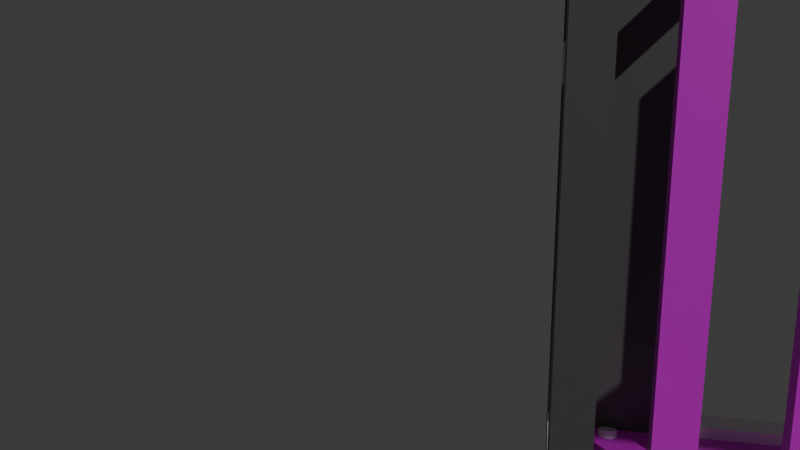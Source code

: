 # Source: untitled.blend  (saved by Blender 4.0.36; exported with 4.5.12 LTS)
import bpy
from mathutils import Matrix  # noqa: F401  (used for matrix-valued properties, if any)

bpy.ops.wm.read_factory_settings(use_empty=True)
scene = bpy.context.scene
scene.name = 'Scene'

# ---- collections
col_collection = bpy.data.collections.new('Collection'); scene.collection.children.link(col_collection)
col_home = bpy.data.collections.new('Home'); col_collection.children.link(col_home)
col_entrada = bpy.data.collections.new('Entrada'); col_home.children.link(col_entrada)
col_porta = bpy.data.collections.new('Porta'); col_entrada.children.link(col_porta)
col_vidro = bpy.data.collections.new('Vidro'); col_entrada.children.link(col_vidro)
col_colunas_001 = bpy.data.collections.new('Colunas.001'); col_entrada.children.link(col_colunas_001)
col_jardim = bpy.data.collections.new('Jardim'); col_colunas_001.children.link(col_jardim)
col_telhado = bpy.data.collections.new('Telhado'); col_entrada.children.link(col_telhado)
col_teto = bpy.data.collections.new('Teto'); col_telhado.children.link(col_teto)
col_colunas = bpy.data.collections.new('Colunas'); col_telhado.children.link(col_colunas)
col_lamp1 = bpy.data.collections.new('Lamp1'); scene.collection.children.link(col_lamp1)
col_lamp1_001 = bpy.data.collections.new('Lamp1.001'); scene.collection.children.link(col_lamp1_001)
col_relva = bpy.data.collections.new('Relva'); scene.collection.children.link(col_relva)

# ---- images (referenced by path relative to the original .blend; pixels are not part of the script)
import os
ASSET_DIR = os.environ.get("B2B_ASSET_DIR", "")  # directory of the original .blend (textures are referenced by path, not embedded)
HERE = os.path.dirname(os.path.abspath(__file__))  # packed textures are extracted next to this script under _unpacked/

def load_image(name, relpath, width, height, colorspace="sRGB"):
    """Load a texture the original file referenced (path relative to the .blend, or extracted next to this script)."""
    p = next((c for c in (os.path.join(HERE, relpath), os.path.join(ASSET_DIR, relpath)) if relpath and os.path.exists(c)), "")
    if p:
        img = bpy.data.images.load(p, check_existing=True)
        img.name = name
    else:  # same state as the original file: an image datablock whose file is absent (Cycles renders it pink)
        img = bpy.data.images.new(name, width, height)
        img.source = "FILE"
        img.filepath = "//" + (relpath or name)
    img.colorspace_settings.name = colorspace
    return img
img_wood2_jpeg = load_image('wood2.jpeg', 'Blender/wood2.jpeg', 1024, 1024, 'sRGB')
img_wood2_jpeg_002 = load_image('wood2.jpeg.002', 'Blender/wood2.jpeg', 1024, 1024, 'sRGB')
img_wood2_jpeg_008 = load_image('wood2.jpeg.008', 'Blender/wood2.jpeg', 1024, 1024, 'sRGB')
img_wood2_jpeg_009 = load_image('wood2.jpeg.009', 'Blender/wood2.jpeg', 1024, 1024, 'sRGB')
img_wood2_jpeg_010 = load_image('wood2.jpeg.010', 'Blender/wood2.jpeg', 1024, 1024, 'sRGB')
img_wood2_jpeg_011 = load_image('wood2.jpeg.011', 'Blender/wood2.jpeg', 1024, 1024, 'sRGB')
img_wood2_jpeg_012 = load_image('wood2.jpeg.012', 'Blender/wood2.jpeg', 1024, 1024, 'sRGB')
img_wood2_jpeg_013 = load_image('wood2.jpeg.013', 'Blender/wood2.jpeg', 1024, 1024, 'sRGB')
img_grasst_jpg = load_image('grasst.jpg', 'Blender/grasst.jpg', 1024, 1024, 'sRGB')

# ---- materials (node trees are filled in below, after node groups)
mat_material_038 = bpy.data.materials.new('Material.038')
mat_material_038.alpha_threshold = 0.0
mat_material_038.use_transparent_shadow = False
mat_material_038.roughness = 0.5
mat_material_038.line_color = (0.0, 0.0, 0.0, 1.0)
mat_material_041 = bpy.data.materials.new('Material.041')
mat_material_041.alpha_threshold = 0.0
mat_material_041.use_transparent_shadow = False
mat_material_041.roughness = 0.5
mat_material_041.line_color = (0.0, 0.0, 0.0, 1.0)
mat_material_042 = bpy.data.materials.new('Material.042')
mat_material_042.alpha_threshold = 0.0
mat_material_042.use_transparent_shadow = False
mat_material_042.roughness = 0.5
mat_material_042.line_color = (0.0, 0.0, 0.0, 1.0)
mat_material_044 = bpy.data.materials.new('Material.044')
mat_material_044.alpha_threshold = 0.0
mat_material_044.use_transparent_shadow = False
mat_material_044.roughness = 0.5
mat_material_044.line_color = (0.0, 0.0, 0.0, 1.0)
mat_material_045 = bpy.data.materials.new('Material.045')
mat_material_045.alpha_threshold = 0.0
mat_material_045.use_transparent_shadow = False
mat_material_045.roughness = 0.5
mat_material_045.line_color = (0.0, 0.0, 0.0, 1.0)
mat_material_001 = bpy.data.materials.new('Material.001')
mat_material_001.alpha_threshold = 0.0
mat_material_001.use_transparent_shadow = False
mat_material_001.roughness = 0.5
mat_material_001.line_color = (0.0, 0.0, 0.0, 1.0)
mat_material_011 = bpy.data.materials.new('Material.011')
mat_material_011.alpha_threshold = 0.0
mat_material_011.use_transparent_shadow = False
mat_material_011.roughness = 0.5
mat_material_011.line_color = (0.0, 0.0, 0.0, 1.0)
mat_material = bpy.data.materials.new('Material')
mat_material.alpha_threshold = 0.0
mat_material.use_transparent_shadow = False
mat_material.roughness = 0.5
mat_material.line_color = (0.0, 0.0, 0.0, 1.0)
mat_material_006 = bpy.data.materials.new('Material.006')
mat_material_006.alpha_threshold = 0.0
mat_material_006.use_transparent_shadow = False
mat_material_006.roughness = 0.5
mat_material_006.line_color = (0.0, 0.0, 0.0, 1.0)
mat_material_007 = bpy.data.materials.new('Material.007')
mat_material_007.alpha_threshold = 0.0
mat_material_007.use_transparent_shadow = False
mat_material_007.roughness = 0.5
mat_material_007.line_color = (0.0, 0.0, 0.0, 1.0)
mat_material_009 = bpy.data.materials.new('Material.009')
mat_material_009.alpha_threshold = 0.0
mat_material_009.use_transparent_shadow = False
mat_material_009.preview_render_type = 'FLAT'
mat_material_009.roughness = 0.5
mat_material_009.line_color = (0.0, 0.0, 0.0, 1.0)
mat_material_026 = bpy.data.materials.new('Material.026')
mat_material_026.alpha_threshold = 0.0
mat_material_026.use_transparent_shadow = False
mat_material_026.preview_render_type = 'FLAT'
mat_material_026.roughness = 0.5
mat_material_026.line_color = (0.0, 0.0, 0.0, 1.0)
mat_material_032 = bpy.data.materials.new('Material.032')
mat_material_032.alpha_threshold = 0.0
mat_material_032.use_transparent_shadow = False
mat_material_032.preview_render_type = 'FLAT'
mat_material_032.roughness = 0.5
mat_material_032.line_color = (0.0, 0.0, 0.0, 1.0)
mat_material_033 = bpy.data.materials.new('Material.033')
mat_material_033.alpha_threshold = 0.0
mat_material_033.use_transparent_shadow = False
mat_material_033.preview_render_type = 'FLAT'
mat_material_033.roughness = 0.5
mat_material_033.line_color = (0.0, 0.0, 0.0, 1.0)
mat_material_034 = bpy.data.materials.new('Material.034')
mat_material_034.alpha_threshold = 0.0
mat_material_034.use_transparent_shadow = False
mat_material_034.preview_render_type = 'FLAT'
mat_material_034.roughness = 0.5
mat_material_034.line_color = (0.0, 0.0, 0.0, 1.0)
mat_material_035 = bpy.data.materials.new('Material.035')
mat_material_035.alpha_threshold = 0.0
mat_material_035.use_transparent_shadow = False
mat_material_035.preview_render_type = 'FLAT'
mat_material_035.roughness = 0.5
mat_material_035.line_color = (0.0, 0.0, 0.0, 1.0)
mat_material_036 = bpy.data.materials.new('Material.036')
mat_material_036.alpha_threshold = 0.0
mat_material_036.use_transparent_shadow = False
mat_material_036.preview_render_type = 'FLAT'
mat_material_036.roughness = 0.5
mat_material_036.line_color = (0.0, 0.0, 0.0, 1.0)
mat_material_037 = bpy.data.materials.new('Material.037')
mat_material_037.alpha_threshold = 0.0
mat_material_037.use_transparent_shadow = False
mat_material_037.preview_render_type = 'FLAT'
mat_material_037.roughness = 0.5
mat_material_037.line_color = (0.0, 0.0, 0.0, 1.0)
mat_material_015 = bpy.data.materials.new('Material.015')
mat_material_015.use_transparent_shadow = False

# ---- material node trees
mat_material_038.use_nodes = True; mat_material_038.node_tree.nodes.clear()
_N = mat_material_038.node_tree.nodes; _L = mat_material_038.node_tree.links
n0 = _N.new('ShaderNodeOutputMaterial'); n0.name = 'Material Output'; n0.location = (300, 300)
n1 = _N.new('ShaderNodeBsdfPrincipled'); n1.name = 'Principled BSDF'; n1.location = (10, 300)
n1.inputs[0].default_value = (1.0, 1.0, 1.0, 1.0)
n1.inputs[3].default_value = 1.45
_L.new(n1.outputs[0], n0.inputs[0])
n0.is_active_output = True
mat_material_041.use_nodes = True; mat_material_041.node_tree.nodes.clear()
_N = mat_material_041.node_tree.nodes; _L = mat_material_041.node_tree.links
n0 = _N.new('ShaderNodeOutputMaterial'); n0.name = 'Material Output'; n0.location = (300, 300)
n1 = _N.new('ShaderNodeBsdfPrincipled'); n1.name = 'Principled BSDF'; n1.location = (10, 300)
n1.inputs[0].default_value = (1.0, 1.0, 1.0, 1.0)
n1.inputs[3].default_value = 1.45
_L.new(n1.outputs[0], n0.inputs[0])
n0.is_active_output = True
mat_material_042.use_nodes = True; mat_material_042.node_tree.nodes.clear()
_N = mat_material_042.node_tree.nodes; _L = mat_material_042.node_tree.links
n0 = _N.new('ShaderNodeOutputMaterial'); n0.name = 'Material Output'; n0.location = (300, 300)
n1 = _N.new('ShaderNodeBsdfPrincipled'); n1.name = 'Principled BSDF'; n1.location = (10, 300)
n1.inputs[0].default_value = (1.0, 1.0, 1.0, 1.0)
n1.inputs[3].default_value = 1.45
_L.new(n1.outputs[0], n0.inputs[0])
n0.is_active_output = True
mat_material_044.use_nodes = True; mat_material_044.node_tree.nodes.clear()
_N = mat_material_044.node_tree.nodes; _L = mat_material_044.node_tree.links
n0 = _N.new('ShaderNodeOutputMaterial'); n0.name = 'Material Output'; n0.location = (300, 300)
n1 = _N.new('ShaderNodeBsdfPrincipled'); n1.name = 'Principled BSDF'; n1.location = (10, 300)
n1.inputs[0].default_value = (1.0, 1.0, 1.0, 1.0)
n1.inputs[3].default_value = 1.45
_L.new(n1.outputs[0], n0.inputs[0])
n0.is_active_output = True
mat_material_045.use_nodes = True; mat_material_045.node_tree.nodes.clear()
_N = mat_material_045.node_tree.nodes; _L = mat_material_045.node_tree.links
n0 = _N.new('ShaderNodeOutputMaterial'); n0.name = 'Material Output'; n0.location = (300, 300)
n1 = _N.new('ShaderNodeBsdfPrincipled'); n1.name = 'Principled BSDF'; n1.location = (10, 300)
n1.inputs[0].default_value = (0.1145, 0.1144, 0.1144, 1.0)
n1.inputs[3].default_value = 1.45
_L.new(n1.outputs[0], n0.inputs[0])
n0.is_active_output = True
mat_material_001.use_nodes = True; mat_material_001.node_tree.nodes.clear()
_N = mat_material_001.node_tree.nodes; _L = mat_material_001.node_tree.links
n0 = _N.new('ShaderNodeOutputMaterial'); n0.name = 'Material Output'; n0.location = (300, 300)
n1 = _N.new('ShaderNodeBsdfPrincipled'); n1.name = 'Principled BSDF'; n1.location = (10, 300)
n1.inputs[0].default_value = (0.1145, 0.1144, 0.1144, 1.0)
n1.inputs[3].default_value = 1.45
_L.new(n1.outputs[0], n0.inputs[0])
n0.is_active_output = True
mat_material_011.use_nodes = True; mat_material_011.node_tree.nodes.clear()
_N = mat_material_011.node_tree.nodes; _L = mat_material_011.node_tree.links
n0 = _N.new('ShaderNodeOutputMaterial'); n0.name = 'Material Output'; n0.location = (300, 300)
n1 = _N.new('ShaderNodeBsdfPrincipled'); n1.name = 'Principled BSDF'; n1.location = (10, 300)
n1.inputs[0].default_value = (0.1145, 0.1144, 0.1144, 1.0)
n1.inputs[3].default_value = 1.45
_L.new(n1.outputs[0], n0.inputs[0])
n0.is_active_output = True
mat_material.use_nodes = True; mat_material.node_tree.nodes.clear()
_N = mat_material.node_tree.nodes; _L = mat_material.node_tree.links
n0 = _N.new('ShaderNodeOutputMaterial'); n0.name = 'Material Output'; n0.location = (300, 300)
n1 = _N.new('ShaderNodeBsdfPrincipled'); n1.name = 'Principled BSDF'; n1.location = (10, 300)
n1.inputs[0].default_value = (1.0, 1.0, 1.0, 1.0)
n1.inputs[3].default_value = 1.45
_L.new(n1.outputs[0], n0.inputs[0])
n0.is_active_output = True
mat_material_006.use_nodes = True; mat_material_006.node_tree.nodes.clear()
_N = mat_material_006.node_tree.nodes; _L = mat_material_006.node_tree.links
n0 = _N.new('ShaderNodeOutputMaterial'); n0.name = 'Material Output'; n0.location = (300, 300)
n1 = _N.new('ShaderNodeBsdfPrincipled'); n1.name = 'Principled BSDF'; n1.location = (10, 300)
n1.inputs[3].default_value = 1.45
_L.new(n1.outputs[0], n0.inputs[0])
n0.is_active_output = True
mat_material_007.use_nodes = True; mat_material_007.node_tree.nodes.clear()
_N = mat_material_007.node_tree.nodes; _L = mat_material_007.node_tree.links
n0 = _N.new('ShaderNodeOutputMaterial'); n0.name = 'Material Output'; n0.location = (300, 300)
n1 = _N.new('ShaderNodeBsdfPrincipled'); n1.name = 'Principled BSDF'; n1.location = (10, 300)
n1.inputs[3].default_value = 1.45
_L.new(n1.outputs[0], n0.inputs[0])
n0.is_active_output = True
mat_material_009.use_nodes = True; mat_material_009.node_tree.nodes.clear()
_N = mat_material_009.node_tree.nodes; _L = mat_material_009.node_tree.links
n0 = _N.new('ShaderNodeOutputMaterial'); n0.name = 'Material Output'; n0.location = (300, 300)
n1 = _N.new('ShaderNodeBsdfPrincipled'); n1.name = 'Principled BSDF'; n1.location = (10, 300)
n1.inputs[3].default_value = 1.45
n2 = _N.new('ShaderNodeTexImage'); n2.name = 'Image Texture'; n2.location = (-280, 280)
n2.image = img_wood2_jpeg
_L.new(n1.outputs[0], n0.inputs[0])
_L.new(n2.outputs[0], n1.inputs[0])
n0.is_active_output = True
mat_material_026.use_nodes = True; mat_material_026.node_tree.nodes.clear()
_N = mat_material_026.node_tree.nodes; _L = mat_material_026.node_tree.links
n0 = _N.new('ShaderNodeOutputMaterial'); n0.name = 'Material Output'; n0.location = (300, 300)
n1 = _N.new('ShaderNodeBsdfPrincipled'); n1.name = 'Principled BSDF'; n1.location = (10, 300)
n1.inputs[3].default_value = 1.45
n2 = _N.new('ShaderNodeTexImage'); n2.name = 'Image Texture'; n2.location = (-280, 280)
n2.image = img_wood2_jpeg_002
_L.new(n1.outputs[0], n0.inputs[0])
_L.new(n2.outputs[0], n1.inputs[0])
n0.is_active_output = True
mat_material_032.use_nodes = True; mat_material_032.node_tree.nodes.clear()
_N = mat_material_032.node_tree.nodes; _L = mat_material_032.node_tree.links
n0 = _N.new('ShaderNodeOutputMaterial'); n0.name = 'Material Output'; n0.location = (300, 300)
n1 = _N.new('ShaderNodeBsdfPrincipled'); n1.name = 'Principled BSDF'; n1.location = (10, 300)
n1.inputs[3].default_value = 1.45
n2 = _N.new('ShaderNodeTexImage'); n2.name = 'Image Texture'; n2.location = (-280, 280)
n2.image = img_wood2_jpeg_008
_L.new(n1.outputs[0], n0.inputs[0])
_L.new(n2.outputs[0], n1.inputs[0])
n0.is_active_output = True
mat_material_033.use_nodes = True; mat_material_033.node_tree.nodes.clear()
_N = mat_material_033.node_tree.nodes; _L = mat_material_033.node_tree.links
n0 = _N.new('ShaderNodeOutputMaterial'); n0.name = 'Material Output'; n0.location = (300, 300)
n1 = _N.new('ShaderNodeBsdfPrincipled'); n1.name = 'Principled BSDF'; n1.location = (10, 300)
n1.inputs[3].default_value = 1.45
n2 = _N.new('ShaderNodeTexImage'); n2.name = 'Image Texture'; n2.location = (-280, 280)
n2.image = img_wood2_jpeg_009
_L.new(n1.outputs[0], n0.inputs[0])
_L.new(n2.outputs[0], n1.inputs[0])
n0.is_active_output = True
mat_material_034.use_nodes = True; mat_material_034.node_tree.nodes.clear()
_N = mat_material_034.node_tree.nodes; _L = mat_material_034.node_tree.links
n0 = _N.new('ShaderNodeOutputMaterial'); n0.name = 'Material Output'; n0.location = (300, 300)
n1 = _N.new('ShaderNodeBsdfPrincipled'); n1.name = 'Principled BSDF'; n1.location = (10, 300)
n1.inputs[3].default_value = 1.45
n2 = _N.new('ShaderNodeTexImage'); n2.name = 'Image Texture'; n2.location = (-280, 280)
n2.image = img_wood2_jpeg_010
_L.new(n1.outputs[0], n0.inputs[0])
_L.new(n2.outputs[0], n1.inputs[0])
n0.is_active_output = True
mat_material_035.use_nodes = True; mat_material_035.node_tree.nodes.clear()
_N = mat_material_035.node_tree.nodes; _L = mat_material_035.node_tree.links
n0 = _N.new('ShaderNodeOutputMaterial'); n0.name = 'Material Output'; n0.location = (300, 300)
n1 = _N.new('ShaderNodeBsdfPrincipled'); n1.name = 'Principled BSDF'; n1.location = (10, 300)
n1.inputs[3].default_value = 1.45
n2 = _N.new('ShaderNodeTexImage'); n2.name = 'Image Texture'; n2.location = (-280, 280)
n2.image = img_wood2_jpeg_011
_L.new(n1.outputs[0], n0.inputs[0])
_L.new(n2.outputs[0], n1.inputs[0])
n0.is_active_output = True
mat_material_036.use_nodes = True; mat_material_036.node_tree.nodes.clear()
_N = mat_material_036.node_tree.nodes; _L = mat_material_036.node_tree.links
n0 = _N.new('ShaderNodeOutputMaterial'); n0.name = 'Material Output'; n0.location = (300, 300)
n1 = _N.new('ShaderNodeBsdfPrincipled'); n1.name = 'Principled BSDF'; n1.location = (10, 300)
n1.inputs[3].default_value = 1.45
n2 = _N.new('ShaderNodeTexImage'); n2.name = 'Image Texture'; n2.location = (-280, 280)
n2.image = img_wood2_jpeg_012
_L.new(n1.outputs[0], n0.inputs[0])
_L.new(n2.outputs[0], n1.inputs[0])
n0.is_active_output = True
mat_material_037.use_nodes = True; mat_material_037.node_tree.nodes.clear()
_N = mat_material_037.node_tree.nodes; _L = mat_material_037.node_tree.links
n0 = _N.new('ShaderNodeOutputMaterial'); n0.name = 'Material Output'; n0.location = (300, 300)
n1 = _N.new('ShaderNodeBsdfPrincipled'); n1.name = 'Principled BSDF'; n1.location = (10, 300)
n1.inputs[3].default_value = 1.45
n2 = _N.new('ShaderNodeTexImage'); n2.name = 'Image Texture'; n2.location = (-280, 280)
n2.image = img_wood2_jpeg_013
_L.new(n1.outputs[0], n0.inputs[0])
_L.new(n2.outputs[0], n1.inputs[0])
n0.is_active_output = True
mat_material_015.use_nodes = True; mat_material_015.node_tree.nodes.clear()
_N = mat_material_015.node_tree.nodes; _L = mat_material_015.node_tree.links
n0 = _N.new('ShaderNodeBsdfPrincipled'); n0.name = 'Principled BSDF'; n0.location = (10, 300)
n0.inputs[3].default_value = 1.45
n1 = _N.new('ShaderNodeOutputMaterial'); n1.name = 'Material Output'; n1.location = (300, 300)
n2 = _N.new('ShaderNodeTexImage'); n2.name = 'Image Texture'; n2.location = (-280, 275)
n2.image = img_grasst_jpg
_L.new(n0.outputs[0], n1.inputs[0])
_L.new(n2.outputs[0], n0.inputs[0])
n1.is_active_output = True

# ---- world
world_world = bpy.data.worlds.new('World'); scene.world = world_world
world_world.use_nodes = True; world_world.node_tree.nodes.clear()
_N = world_world.node_tree.nodes; _L = world_world.node_tree.links
n0 = _N.new('ShaderNodeOutputWorld'); n0.name = 'World Output'; n0.location = (300, 300)
n1 = _N.new('ShaderNodeBackground'); n1.name = 'Background'; n1.location = (10, 300)
n1.inputs[0].default_value = (0.05088, 0.05088, 0.05088, 1.0)
_L.new(n1.outputs[0], n0.inputs[0])
n0.is_active_output = True
world_world.color = (0.05088, 0.05088, 0.05088)
world_world.use_sun_shadow = False
world_world.sun_shadow_jitter_overblur = 0.0

# ---- cameras
cam_camera = bpy.data.cameras.new('Camera')
cam_camera.clip_end = 100.0
cam_camera.lens = 31.18
cam_camera.ortho_scale = 7.314

# ---- lights
light_sun_001 = bpy.data.lights.new('Sun.001', 'SUN')
light_sun_001.transmission_factor = 0.0
light_sun_001.energy = 1.0
light_light_002 = bpy.data.lights.new('Light.002', 'SPOT')
light_light_002.color = (0.5564, 1.0, 0.3873)
light_light_002.specular_factor = 5.0
light_light_002.diffuse_factor = 100.0
light_light_002.transmission_factor = 0.0
light_light_002.energy = 100.0
light_light_002.shadow_soft_size = 10.0
light_light_002.shadow_maximum_resolution = 0.006
light_light_002.use_absolute_resolution = True
light_light_002.spot_blend = 1.0
light_light_002.spot_size = 2.133
light_light_002.use_soft_falloff = False
light_light_004 = bpy.data.lights.new('Light.004', 'SPOT')
light_light_004.color = (0.5564, 1.0, 0.3873)
light_light_004.specular_factor = 5.0
light_light_004.diffuse_factor = 100.0
light_light_004.transmission_factor = 0.0
light_light_004.energy = 100.0
light_light_004.shadow_soft_size = 10.0
light_light_004.shadow_maximum_resolution = 0.006
light_light_004.use_absolute_resolution = True
light_light_004.spot_blend = 1.0
light_light_004.spot_size = 2.133
light_light_004.use_soft_falloff = False

# ---- meshes
me_cube_033 = bpy.data.meshes.new('Cube.033')
me_cube_033.from_pydata([(1.0, 1.0, 1.0), (1.0, 1.0, -1.0), (1.0, -1.0, 1.0), (1.0, -1.0, -1.0), (-1.0, 1.0, 1.0), (-1.0, 1.0, -1.0), (-1.0, -1.0, 1.0), (-1.0, -1.0, -1.0)], [], [(0, 4, 6, 2), (3, 2, 6, 7), (7, 6, 4, 5), (5, 1, 3, 7), (1, 0, 2, 3), (5, 4, 0, 1)])
_uv = me_cube_033.uv_layers.new(name='UVMap')
_uv.uv.foreach_set('vector', [0.625, 0.5, 0.875, 0.5, 0.875, 0.75, 0.625, 0.75, 0.375, 0.75, 0.625, 0.75, 0.625, 1.0, 0.375, 1.0, 0.375, 0.0, 0.625, 0.0, 0.625, 0.25, 0.375, 0.25, 0.125, 0.5, 0.375, 0.5, 0.375, 0.75, 0.125, 0.75, 0.375, 0.5, 0.625, 0.5, 0.625, 0.75, 0.375, 0.75, 0.375, 0.25, 0.625, 0.25, 0.625, 0.5, 0.375, 0.5])
me_cube_033.materials.append(mat_material_038)
me_cube_033.use_mirror_vertex_groups = False
me_cube_033.update()
me_cube_036 = bpy.data.meshes.new('Cube.036')
me_cube_036.from_pydata([(1.0, 1.0, 1.0), (1.0, 1.0, -1.0), (1.0, -1.0, 1.0), (1.0, -1.0, -1.0), (-1.0, 1.0, 1.0), (-1.0, 1.0, -1.0), (-1.0, -1.0, 1.0), (-1.0, -1.0, -1.0)], [], [(0, 4, 6, 2), (3, 2, 6, 7), (7, 6, 4, 5), (5, 1, 3, 7), (1, 0, 2, 3), (5, 4, 0, 1)])
_uv = me_cube_036.uv_layers.new(name='UVMap')
_uv.uv.foreach_set('vector', [0.625, 0.5, 0.875, 0.5, 0.875, 0.75, 0.625, 0.75, 0.375, 0.75, 0.625, 0.75, 0.625, 1.0, 0.375, 1.0, 0.375, 0.0, 0.625, 0.0, 0.625, 0.25, 0.375, 0.25, 0.125, 0.5, 0.375, 0.5, 0.375, 0.75, 0.125, 0.75, 0.375, 0.5, 0.625, 0.5, 0.625, 0.75, 0.375, 0.75, 0.375, 0.25, 0.625, 0.25, 0.625, 0.5, 0.375, 0.5])
me_cube_036.materials.append(mat_material_041)
me_cube_036.use_mirror_vertex_groups = False
me_cube_036.update()
me_cube_037 = bpy.data.meshes.new('Cube.037')
me_cube_037.from_pydata([(1.0, 1.0, 1.0), (1.0, 1.0, -1.0), (1.0, -1.0, 1.0), (1.0, -1.0, -1.0), (-1.0, 1.0, 1.0), (-1.0, 1.0, -1.0), (-1.0, -1.0, 1.0), (-1.0, -1.0, -1.0)], [], [(0, 4, 6, 2), (3, 2, 6, 7), (7, 6, 4, 5), (5, 1, 3, 7), (1, 0, 2, 3), (5, 4, 0, 1)])
_uv = me_cube_037.uv_layers.new(name='UVMap')
_uv.uv.foreach_set('vector', [0.625, 0.5, 0.875, 0.5, 0.875, 0.75, 0.625, 0.75, 0.375, 0.75, 0.625, 0.75, 0.625, 1.0, 0.375, 1.0, 0.375, 0.0, 0.625, 0.0, 0.625, 0.25, 0.375, 0.25, 0.125, 0.5, 0.375, 0.5, 0.375, 0.75, 0.125, 0.75, 0.375, 0.5, 0.625, 0.5, 0.625, 0.75, 0.375, 0.75, 0.375, 0.25, 0.625, 0.25, 0.625, 0.5, 0.375, 0.5])
me_cube_037.materials.append(mat_material_042)
me_cube_037.use_mirror_vertex_groups = False
me_cube_037.update()
me_cube_039 = bpy.data.meshes.new('Cube.039')
me_cube_039.from_pydata([(1.0, 1.0, 1.0), (1.0, 1.0, -1.0), (1.0, -1.0, 1.0), (1.0, -1.0, -1.0), (-1.0, 1.0, 1.0), (-1.0, 1.0, -1.0), (-1.0, -1.0, 1.0), (-1.0, -1.0, -1.0)], [], [(0, 4, 6, 2), (3, 2, 6, 7), (7, 6, 4, 5), (5, 1, 3, 7), (1, 0, 2, 3), (5, 4, 0, 1)])
_uv = me_cube_039.uv_layers.new(name='UVMap')
_uv.uv.foreach_set('vector', [0.625, 0.5, 0.875, 0.5, 0.875, 0.75, 0.625, 0.75, 0.375, 0.75, 0.625, 0.75, 0.625, 1.0, 0.375, 1.0, 0.375, 0.0, 0.625, 0.0, 0.625, 0.25, 0.375, 0.25, 0.125, 0.5, 0.375, 0.5, 0.375, 0.75, 0.125, 0.75, 0.375, 0.5, 0.625, 0.5, 0.625, 0.75, 0.375, 0.75, 0.375, 0.25, 0.625, 0.25, 0.625, 0.5, 0.375, 0.5])
me_cube_039.materials.append(mat_material_044)
me_cube_039.use_mirror_vertex_groups = False
me_cube_039.update()
me_cube_040 = bpy.data.meshes.new('Cube.040')
me_cube_040.from_pydata([(1.0, 1.0, 1.0), (1.0, 1.0, -1.0), (1.0, -1.0, 1.0), (1.0, -1.0, -1.0), (-1.0, 1.0, 1.0), (-1.0, 1.0, -1.0), (-1.0, -1.0, 1.0), (-1.0, -1.0, -1.0)], [], [(0, 4, 6, 2), (3, 2, 6, 7), (7, 6, 4, 5), (5, 1, 3, 7), (1, 0, 2, 3), (5, 4, 0, 1)])
_uv = me_cube_040.uv_layers.new(name='UVMap')
_uv.uv.foreach_set('vector', [0.625, 0.5, 0.875, 0.5, 0.875, 0.75, 0.625, 0.75, 0.375, 0.75, 0.625, 0.75, 0.625, 1.0, 0.375, 1.0, 0.375, 0.0, 0.625, 0.0, 0.625, 0.25, 0.375, 0.25, 0.125, 0.5, 0.375, 0.5, 0.375, 0.75, 0.125, 0.75, 0.375, 0.5, 0.625, 0.5, 0.625, 0.75, 0.375, 0.75, 0.375, 0.25, 0.625, 0.25, 0.625, 0.5, 0.375, 0.5])
me_cube_040.materials.append(mat_material_045)
me_cube_040.use_mirror_vertex_groups = False
me_cube_040.update()
me_cube = bpy.data.meshes.new('Cube')
me_cube.from_pydata([(1.0, 1.0, 1.0), (1.0, 1.0, -1.0), (1.0, -1.0, 1.0), (1.0, -1.0, -1.0), (-1.0, 1.0, 1.0), (-1.0, 1.0, -1.0), (-1.0, -1.0, 1.0), (-1.0, -1.0, -1.0)], [], [(0, 4, 6, 2), (3, 2, 6, 7), (7, 6, 4, 5), (5, 1, 3, 7), (1, 0, 2, 3), (5, 4, 0, 1)])
_uv = me_cube.uv_layers.new(name='UVMap')
_uv.uv.foreach_set('vector', [0.625, 0.5, 0.875, 0.5, 0.875, 0.75, 0.625, 0.75, 0.375, 0.75, 0.625, 0.75, 0.625, 1.0, 0.375, 1.0, 0.375, 0.0, 0.625, 0.0, 0.625, 0.25, 0.375, 0.25, 0.125, 0.5, 0.375, 0.5, 0.375, 0.75, 0.125, 0.75, 0.375, 0.5, 0.625, 0.5, 0.625, 0.75, 0.375, 0.75, 0.375, 0.25, 0.625, 0.25, 0.625, 0.5, 0.375, 0.5])
me_cube.materials.append(mat_material_001)
me_cube.use_mirror_vertex_groups = False
me_cube.update()
me_cube_001 = bpy.data.meshes.new('Cube.001')
me_cube_001.from_pydata([(1.0, 1.0, 1.0), (1.0, 1.0, -1.0), (1.0, -1.0, 1.0), (1.0, -1.0, -1.0), (-1.0, 1.0, 1.0), (-1.0, 1.0, -1.0), (-1.0, -1.0, 1.0), (-1.0, -1.0, -1.0)], [], [(0, 4, 6, 2), (3, 2, 6, 7), (7, 6, 4, 5), (5, 1, 3, 7), (1, 0, 2, 3), (5, 4, 0, 1)])
_uv = me_cube_001.uv_layers.new(name='UVMap')
_uv.uv.foreach_set('vector', [0.625, 0.5, 0.875, 0.5, 0.875, 0.75, 0.625, 0.75, 0.375, 0.75, 0.625, 0.75, 0.625, 1.0, 0.375, 1.0, 0.375, 0.0, 0.625, 0.0, 0.625, 0.25, 0.375, 0.25, 0.125, 0.5, 0.375, 0.5, 0.375, 0.75, 0.125, 0.75, 0.375, 0.5, 0.625, 0.5, 0.625, 0.75, 0.375, 0.75, 0.375, 0.25, 0.625, 0.25, 0.625, 0.5, 0.375, 0.5])
me_cube_001.materials.append(mat_material_001)
me_cube_001.use_mirror_vertex_groups = False
me_cube_001.update()
me_cube_013 = bpy.data.meshes.new('Cube.013')
me_cube_013.from_pydata([(1.0, 1.0, 1.0), (1.0, 1.0, -1.0), (1.0, -1.0, 1.0), (1.0, -1.0, -1.0), (-1.0, 1.0, 1.0), (-1.0, 1.0, -1.0), (-1.0, -1.0, 1.0), (-1.0, -1.0, -1.0)], [], [(0, 4, 6, 2), (3, 2, 6, 7), (7, 6, 4, 5), (5, 1, 3, 7), (1, 0, 2, 3), (5, 4, 0, 1)])
_uv = me_cube_013.uv_layers.new(name='UVMap')
_uv.uv.foreach_set('vector', [0.625, 0.5, 0.875, 0.5, 0.875, 0.75, 0.625, 0.75, 0.375, 0.75, 0.625, 0.75, 0.625, 1.0, 0.375, 1.0, 0.375, 0.0, 0.625, 0.0, 0.625, 0.25, 0.375, 0.25, 0.125, 0.5, 0.375, 0.5, 0.375, 0.75, 0.125, 0.75, 0.375, 0.5, 0.625, 0.5, 0.625, 0.75, 0.375, 0.75, 0.375, 0.25, 0.625, 0.25, 0.625, 0.5, 0.375, 0.5])
me_cube_013.materials.append(mat_material_001)
me_cube_013.use_mirror_vertex_groups = False
me_cube_013.update()
me_cube_003 = bpy.data.meshes.new('Cube.003')
me_cube_003.from_pydata([(1.0, 1.0, 1.0), (1.0, 1.0, -1.0), (1.0, -1.0, 1.0), (1.0, -1.0, -1.0), (-1.0, 1.0, 1.0), (-1.0, 1.0, -1.0), (-1.0, -1.0, 1.0), (-1.0, -1.0, -1.0)], [], [(0, 4, 6, 2), (3, 2, 6, 7), (7, 6, 4, 5), (5, 1, 3, 7), (1, 0, 2, 3), (5, 4, 0, 1)])
_uv = me_cube_003.uv_layers.new(name='UVMap')
_uv.uv.foreach_set('vector', [0.625, 0.5, 0.875, 0.5, 0.875, 0.75, 0.625, 0.75, 0.375, 0.75, 0.625, 0.75, 0.625, 1.0, 0.375, 1.0, 0.375, 0.0, 0.625, 0.0, 0.625, 0.25, 0.375, 0.25, 0.125, 0.5, 0.375, 0.5, 0.375, 0.75, 0.125, 0.75, 0.375, 0.5, 0.625, 0.5, 0.625, 0.75, 0.375, 0.75, 0.375, 0.25, 0.625, 0.25, 0.625, 0.5, 0.375, 0.5])
me_cube_003.materials.append(mat_material_001)
me_cube_003.use_mirror_vertex_groups = False
me_cube_003.update()
me_cube_005 = bpy.data.meshes.new('Cube.005')
me_cube_005.from_pydata([(1.0, 1.0, 1.0), (1.0, 1.0, -1.0), (1.0, -1.0, 1.0), (1.0, -1.0, -1.0), (-1.0, 1.0, 1.0), (-1.0, 1.0, -1.0), (-1.0, -1.0, 1.0), (-1.0, -1.0, -1.0)], [], [(0, 4, 6, 2), (3, 2, 6, 7), (7, 6, 4, 5), (5, 1, 3, 7), (1, 0, 2, 3), (5, 4, 0, 1)])
_uv = me_cube_005.uv_layers.new(name='UVMap')
_uv.uv.foreach_set('vector', [0.625, 0.5, 0.875, 0.5, 0.875, 0.75, 0.625, 0.75, 0.375, 0.75, 0.625, 0.75, 0.625, 1.0, 0.375, 1.0, 0.375, 0.0, 0.625, 0.0, 0.625, 0.25, 0.375, 0.25, 0.125, 0.5, 0.375, 0.5, 0.375, 0.75, 0.125, 0.75, 0.375, 0.5, 0.625, 0.5, 0.625, 0.75, 0.375, 0.75, 0.375, 0.25, 0.625, 0.25, 0.625, 0.5, 0.375, 0.5])
me_cube_005.materials.append(mat_material_001)
me_cube_005.use_mirror_vertex_groups = False
me_cube_005.update()
me_cube_008 = bpy.data.meshes.new('Cube.008')
me_cube_008.from_pydata([(1.0, 1.0, 1.0), (1.0, 1.0, -1.0), (1.0, -1.0, 1.0), (1.0, -1.0, -1.0), (-1.0, 1.0, 1.0), (-1.0, 1.0, -1.0), (-1.0, -1.0, 1.0), (-1.0, -1.0, -1.0)], [], [(0, 4, 6, 2), (3, 2, 6, 7), (7, 6, 4, 5), (5, 1, 3, 7), (1, 0, 2, 3), (5, 4, 0, 1)])
_uv = me_cube_008.uv_layers.new(name='UVMap')
_uv.uv.foreach_set('vector', [0.625, 0.5, 0.875, 0.5, 0.875, 0.75, 0.625, 0.75, 0.375, 0.75, 0.625, 0.75, 0.625, 1.0, 0.375, 1.0, 0.375, 0.0, 0.625, 0.0, 0.625, 0.25, 0.375, 0.25, 0.125, 0.5, 0.375, 0.5, 0.375, 0.75, 0.125, 0.75, 0.375, 0.5, 0.625, 0.5, 0.625, 0.75, 0.375, 0.75, 0.375, 0.25, 0.625, 0.25, 0.625, 0.5, 0.375, 0.5])
me_cube_008.materials.append(mat_material_001)
me_cube_008.use_mirror_vertex_groups = False
me_cube_008.update()
me_cube_010 = bpy.data.meshes.new('Cube.010')
me_cube_010.from_pydata([(1.0, 1.0, 1.0), (1.0, 1.0, -1.0), (1.0, -1.0, 1.0), (1.0, -1.0, -1.0), (-1.0, 1.0, 1.0), (-1.0, 1.0, -1.0), (-1.0, -1.0, 1.0), (-1.0, -1.0, -1.0)], [], [(0, 4, 6, 2), (3, 2, 6, 7), (7, 6, 4, 5), (5, 1, 3, 7), (1, 0, 2, 3), (5, 4, 0, 1)])
_uv = me_cube_010.uv_layers.new(name='UVMap')
_uv.uv.foreach_set('vector', [0.625, 0.5, 0.875, 0.5, 0.875, 0.75, 0.625, 0.75, 0.375, 0.75, 0.625, 0.75, 0.625, 1.0, 0.375, 1.0, 0.375, 0.0, 0.625, 0.0, 0.625, 0.25, 0.375, 0.25, 0.125, 0.5, 0.375, 0.5, 0.375, 0.75, 0.125, 0.75, 0.375, 0.5, 0.625, 0.5, 0.625, 0.75, 0.375, 0.75, 0.375, 0.25, 0.625, 0.25, 0.625, 0.5, 0.375, 0.5])
me_cube_010.materials.append(mat_material_011)
me_cube_010.use_mirror_vertex_groups = False
me_cube_010.update()
me_cube_011 = bpy.data.meshes.new('Cube.011')
me_cube_011.from_pydata([(1.0, 1.0, 1.0), (1.0, 1.0, -1.0), (1.0, -1.0, 1.0), (1.0, -1.0, -1.0), (-1.0, 1.0, 1.0), (-1.0, 1.0, -1.0), (-1.0, -1.0, 1.0), (-1.0, -1.0, -1.0)], [], [(0, 4, 6, 2), (3, 2, 6, 7), (7, 6, 4, 5), (5, 1, 3, 7), (1, 0, 2, 3), (5, 4, 0, 1)])
_uv = me_cube_011.uv_layers.new(name='UVMap')
_uv.uv.foreach_set('vector', [0.625, 0.5, 0.875, 0.5, 0.875, 0.75, 0.625, 0.75, 0.375, 0.75, 0.625, 0.75, 0.625, 1.0, 0.375, 1.0, 0.375, 0.0, 0.625, 0.0, 0.625, 0.25, 0.375, 0.25, 0.125, 0.5, 0.375, 0.5, 0.375, 0.75, 0.125, 0.75, 0.375, 0.5, 0.625, 0.5, 0.625, 0.75, 0.375, 0.75, 0.375, 0.25, 0.625, 0.25, 0.625, 0.5, 0.375, 0.5])
me_cube_011.materials.append(mat_material_011)
me_cube_011.use_mirror_vertex_groups = False
me_cube_011.update()
me_cube_004 = bpy.data.meshes.new('Cube.004')
me_cube_004.from_pydata([(1.0, 1.0, 1.0), (1.0, 1.0, -1.0), (1.0, -1.0, 1.0), (1.0, -1.0, -1.0), (-1.0, 1.0, 1.0), (-1.0, 1.0, -1.0), (-1.0, -1.0, 1.0), (-1.0, -1.0, -1.0)], [], [(0, 4, 6, 2), (3, 2, 6, 7), (7, 6, 4, 5), (5, 1, 3, 7), (1, 0, 2, 3), (5, 4, 0, 1)])
_uv = me_cube_004.uv_layers.new(name='UVMap')
_uv.uv.foreach_set('vector', [0.625, 0.5, 0.875, 0.5, 0.875, 0.75, 0.625, 0.75, 0.375, 0.75, 0.625, 0.75, 0.625, 1.0, 0.375, 1.0, 0.375, 0.0, 0.625, 0.0, 0.625, 0.25, 0.375, 0.25, 0.125, 0.5, 0.375, 0.5, 0.375, 0.75, 0.125, 0.75, 0.375, 0.5, 0.625, 0.5, 0.625, 0.75, 0.375, 0.75, 0.375, 0.25, 0.625, 0.25, 0.625, 0.5, 0.375, 0.5])
me_cube_004.materials.append(mat_material)
me_cube_004.use_mirror_vertex_groups = False
me_cube_004.update()
me_cube_006 = bpy.data.meshes.new('Cube.006')
me_cube_006.from_pydata([(1.0, 1.0, 1.0), (1.0, 1.0, -1.0), (1.0, -1.0, 1.0), (1.0, -1.0, -1.0), (-1.0, 1.0, 1.0), (-1.0, 1.0, -1.0), (-1.0, -1.0, 1.0), (-1.0, -1.0, -1.0)], [], [(0, 4, 6, 2), (3, 2, 6, 7), (7, 6, 4, 5), (5, 1, 3, 7), (1, 0, 2, 3), (5, 4, 0, 1)])
_uv = me_cube_006.uv_layers.new(name='UVMap')
_uv.uv.foreach_set('vector', [0.625, 0.5, 0.875, 0.5, 0.875, 0.75, 0.625, 0.75, 0.375, 0.75, 0.625, 0.75, 0.625, 1.0, 0.375, 1.0, 0.375, 0.0, 0.625, 0.0, 0.625, 0.25, 0.375, 0.25, 0.125, 0.5, 0.375, 0.5, 0.375, 0.75, 0.125, 0.75, 0.375, 0.5, 0.625, 0.5, 0.625, 0.75, 0.375, 0.75, 0.375, 0.25, 0.625, 0.25, 0.625, 0.5, 0.375, 0.5])
me_cube_006.materials.append(mat_material_006)
me_cube_006.use_mirror_vertex_groups = False
me_cube_006.update()
me_cube_007 = bpy.data.meshes.new('Cube.007')
me_cube_007.from_pydata([(1.0, 1.0, 1.0), (1.0, 1.0, -1.0), (1.0, -1.0, 1.0), (1.0, -1.0, -1.0), (-1.0, 1.0, 1.0), (-1.0, 1.0, -1.0), (-1.0, -1.0, 1.0), (-1.0, -1.0, -1.0)], [], [(0, 4, 6, 2), (3, 2, 6, 7), (7, 6, 4, 5), (5, 1, 3, 7), (1, 0, 2, 3), (5, 4, 0, 1)])
_uv = me_cube_007.uv_layers.new(name='UVMap')
_uv.uv.foreach_set('vector', [0.625, 0.5, 0.875, 0.5, 0.875, 0.75, 0.625, 0.75, 0.375, 0.75, 0.625, 0.75, 0.625, 1.0, 0.375, 1.0, 0.375, 0.0, 0.625, 0.0, 0.625, 0.25, 0.375, 0.25, 0.125, 0.5, 0.375, 0.5, 0.375, 0.75, 0.125, 0.75, 0.375, 0.5, 0.625, 0.5, 0.625, 0.75, 0.375, 0.75, 0.375, 0.25, 0.625, 0.25, 0.625, 0.5, 0.375, 0.5])
me_cube_007.materials.append(mat_material_007)
me_cube_007.use_mirror_vertex_groups = False
me_cube_007.update()
me_cube_009 = bpy.data.meshes.new('Cube.009')
me_cube_009.from_pydata([(1.0, 1.0, 1.0), (1.0, 1.0, -1.0), (1.0, -1.0, 1.0), (1.0, -1.0, -1.0), (-1.0, 1.0, 1.0), (-1.0, 1.0, -1.0), (-1.0, -1.0, 1.0), (-1.0, -1.0, -1.0)], [], [(0, 4, 6, 2), (3, 2, 6, 7), (7, 6, 4, 5), (5, 1, 3, 7), (1, 0, 2, 3), (5, 4, 0, 1)])
_uv = me_cube_009.uv_layers.new(name='UVMap')
_uv.uv.foreach_set('vector', [0.625, 0.5, 0.875, 0.5, 0.875, 0.75, 0.625, 0.75, 0.375, 0.75, 0.625, 0.75, 0.625, 1.0, 0.375, 1.0, 0.375, 0.0, 0.625, 0.0, 0.625, 0.25, 0.375, 0.25, 0.125, 0.5, 0.375, 0.5, 0.375, 0.75, 0.125, 0.75, 0.375, 0.5, 0.625, 0.5, 0.625, 0.75, 0.375, 0.75, 0.375, 0.25, 0.625, 0.25, 0.625, 0.5, 0.375, 0.5])
me_cube_009.materials.append(mat_material)
me_cube_009.use_mirror_vertex_groups = False
me_cube_009.update()
me_cube_012 = bpy.data.meshes.new('Cube.012')
me_cube_012.from_pydata([(1.0, 1.0, 1.0), (1.0, 1.0, -1.0), (1.0, -1.0, 1.0), (1.0, -1.0, -1.0), (-1.0, 1.0, 1.0), (-1.0, 1.0, -1.0), (-1.0, -1.0, 1.0), (-1.0, -1.0, -1.0)], [], [(0, 4, 6, 2), (3, 2, 6, 7), (7, 6, 4, 5), (5, 1, 3, 7), (1, 0, 2, 3), (5, 4, 0, 1)])
_uv = me_cube_012.uv_layers.new(name='UVMap')
_uv.uv.foreach_set('vector', [0.625, 0.5, 0.875, 0.5, 0.875, 0.75, 0.625, 0.75, 0.375, 0.75, 0.625, 0.75, 0.625, 1.0, 0.375, 1.0, 0.375, 0.0, 0.625, 0.0, 0.625, 0.25, 0.375, 0.25, 0.125, 0.5, 0.375, 0.5, 0.375, 0.75, 0.125, 0.75, 0.375, 0.5, 0.625, 0.5, 0.625, 0.75, 0.375, 0.75, 0.375, 0.25, 0.625, 0.25, 0.625, 0.5, 0.375, 0.5])
me_cube_012.materials.append(mat_material_009)
me_cube_012.use_mirror_vertex_groups = False
me_cube_012.update()
me_cube_016 = bpy.data.meshes.new('Cube.016')
me_cube_016.from_pydata([(1.0, 1.0, 1.0), (1.0, 1.0, -1.0), (1.0, -1.0, 1.0), (1.0, -1.0, -1.0), (-1.0, 1.0, 1.0), (-1.0, 1.0, -1.0), (-1.0, -1.0, 1.0), (-1.0, -1.0, -1.0)], [], [(0, 4, 6, 2), (3, 2, 6, 7), (7, 6, 4, 5), (5, 1, 3, 7), (1, 0, 2, 3), (5, 4, 0, 1)])
_uv = me_cube_016.uv_layers.new(name='UVMap')
_uv.uv.foreach_set('vector', [0.625, 0.5, 0.875, 0.5, 0.875, 0.75, 0.625, 0.75, 0.375, 0.75, 0.625, 0.75, 0.625, 1.0, 0.375, 1.0, 0.375, 0.0, 0.625, 0.0, 0.625, 0.25, 0.375, 0.25, 0.125, 0.5, 0.375, 0.5, 0.375, 0.75, 0.125, 0.75, 0.375, 0.5, 0.625, 0.5, 0.625, 0.75, 0.375, 0.75, 0.375, 0.25, 0.625, 0.25, 0.625, 0.5, 0.375, 0.5])
me_cube_016.materials.append(mat_material_009)
me_cube_016.use_mirror_vertex_groups = False
me_cube_016.update()
me_cube_017 = bpy.data.meshes.new('Cube.017')
me_cube_017.from_pydata([(1.0, 1.0, 1.0), (1.0, 1.0, -1.0), (1.0, -1.0, 1.0), (1.0, -1.0, -1.0), (-1.0, 1.0, 1.0), (-1.0, 1.0, -1.0), (-1.0, -1.0, 1.0), (-1.0, -1.0, -1.0)], [], [(0, 4, 6, 2), (3, 2, 6, 7), (7, 6, 4, 5), (5, 1, 3, 7), (1, 0, 2, 3), (5, 4, 0, 1)])
_uv = me_cube_017.uv_layers.new(name='UVMap')
_uv.uv.foreach_set('vector', [0.625, 0.5, 0.875, 0.5, 0.875, 0.75, 0.625, 0.75, 0.375, 0.75, 0.625, 0.75, 0.625, 1.0, 0.375, 1.0, 0.375, 0.0, 0.625, 0.0, 0.625, 0.25, 0.375, 0.25, 0.125, 0.5, 0.375, 0.5, 0.375, 0.75, 0.125, 0.75, 0.375, 0.5, 0.625, 0.5, 0.625, 0.75, 0.375, 0.75, 0.375, 0.25, 0.625, 0.25, 0.625, 0.5, 0.375, 0.5])
me_cube_017.materials.append(mat_material_009)
me_cube_017.use_mirror_vertex_groups = False
me_cube_017.update()
me_cube_018 = bpy.data.meshes.new('Cube.018')
me_cube_018.from_pydata([(1.0, 1.0, 1.0), (1.0, 1.0, -1.0), (1.0, -1.0, 1.0), (1.0, -1.0, -1.0), (-1.0, 1.0, 1.0), (-1.0, 1.0, -1.0), (-1.0, -1.0, 1.0), (-1.0, -1.0, -1.0)], [], [(0, 4, 6, 2), (3, 2, 6, 7), (7, 6, 4, 5), (5, 1, 3, 7), (1, 0, 2, 3), (5, 4, 0, 1)])
_uv = me_cube_018.uv_layers.new(name='UVMap')
_uv.uv.foreach_set('vector', [0.625, 0.5, 0.875, 0.5, 0.875, 0.75, 0.625, 0.75, 0.375, 0.75, 0.625, 0.75, 0.625, 1.0, 0.375, 1.0, 0.375, 0.0, 0.625, 0.0, 0.625, 0.25, 0.375, 0.25, 0.125, 0.5, 0.375, 0.5, 0.375, 0.75, 0.125, 0.75, 0.375, 0.5, 0.625, 0.5, 0.625, 0.75, 0.375, 0.75, 0.375, 0.25, 0.625, 0.25, 0.625, 0.5, 0.375, 0.5])
me_cube_018.materials.append(mat_material_009)
me_cube_018.use_mirror_vertex_groups = False
me_cube_018.update()
me_cube_019 = bpy.data.meshes.new('Cube.019')
me_cube_019.from_pydata([(1.0, 1.0, 1.0), (1.0, 1.0, -1.0), (1.0, -1.0, 1.0), (1.0, -1.0, -1.0), (-1.0, 1.0, 1.0), (-1.0, 1.0, -1.0), (-1.0, -1.0, 1.0), (-1.0, -1.0, -1.0)], [], [(0, 4, 6, 2), (3, 2, 6, 7), (7, 6, 4, 5), (5, 1, 3, 7), (1, 0, 2, 3), (5, 4, 0, 1)])
_uv = me_cube_019.uv_layers.new(name='UVMap')
_uv.uv.foreach_set('vector', [0.625, 0.5, 0.875, 0.5, 0.875, 0.75, 0.625, 0.75, 0.375, 0.75, 0.625, 0.75, 0.625, 1.0, 0.375, 1.0, 0.375, 0.0, 0.625, 0.0, 0.625, 0.25, 0.375, 0.25, 0.125, 0.5, 0.375, 0.5, 0.375, 0.75, 0.125, 0.75, 0.375, 0.5, 0.625, 0.5, 0.625, 0.75, 0.375, 0.75, 0.375, 0.25, 0.625, 0.25, 0.625, 0.5, 0.375, 0.5])
me_cube_019.materials.append(mat_material_009)
me_cube_019.use_mirror_vertex_groups = False
me_cube_019.update()
me_cube_021 = bpy.data.meshes.new('Cube.021')
me_cube_021.from_pydata([(1.0, 1.0, 1.0), (1.0, 1.0, -1.0), (1.0, -1.0, 1.0), (1.0, -1.0, -1.0), (-1.0, 1.0, 1.0), (-1.0, 1.0, -1.0), (-1.0, -1.0, 1.0), (-1.0, -1.0, -1.0)], [], [(0, 4, 6, 2), (3, 2, 6, 7), (7, 6, 4, 5), (5, 1, 3, 7), (1, 0, 2, 3), (5, 4, 0, 1)])
_uv = me_cube_021.uv_layers.new(name='UVMap')
_uv.uv.foreach_set('vector', [0.625, 0.5, 0.875, 0.5, 0.875, 0.75, 0.625, 0.75, 0.375, 0.75, 0.625, 0.75, 0.625, 1.0, 0.375, 1.0, 0.375, 0.0, 0.625, 0.0, 0.625, 0.25, 0.375, 0.25, 0.125, 0.5, 0.375, 0.5, 0.375, 0.75, 0.125, 0.75, 0.375, 0.5, 0.625, 0.5, 0.625, 0.75, 0.375, 0.75, 0.375, 0.25, 0.625, 0.25, 0.625, 0.5, 0.375, 0.5])
me_cube_021.materials.append(mat_material_026)
me_cube_021.use_mirror_vertex_groups = False
me_cube_021.update()
me_cube_027 = bpy.data.meshes.new('Cube.027')
me_cube_027.from_pydata([(1.0, 1.0, 1.0), (1.0, 1.0, -1.0), (1.0, -1.0, 1.0), (1.0, -1.0, -1.0), (-1.0, 1.0, 1.0), (-1.0, 1.0, -1.0), (-1.0, -1.0, 1.0), (-1.0, -1.0, -1.0), (0.0, 1.0, -1.0), (0.0, -1.0, 1.0), (0.0, -1.0, -1.0), (0.0, 1.0, 1.0)], [], [(11, 4, 6, 9), (10, 9, 6, 7), (7, 6, 4, 5), (8, 1, 3, 10), (1, 0, 2, 3), (8, 11, 0, 1), (5, 4, 11, 8), (5, 8, 10, 7), (3, 2, 9, 10), (0, 11, 9, 2)])
_uv = me_cube_027.uv_layers.new(name='UVMap')
_uv.uv.foreach_set('vector', [0.75, 0.5, 0.875, 0.5, 0.875, 0.75, 0.75, 0.75, 0.375, 0.875, 0.625, 0.875, 0.625, 1.0, 0.375, 1.0, 0.375, 0.0, 0.625, 0.0, 0.625, 0.25, 0.375, 0.25, 0.25, 0.5, 0.375, 0.5, 0.375, 0.75, 0.25, 0.75, 0.375, 0.5, 0.625, 0.5, 0.625, 0.75, 0.375, 0.75, 0.375, 0.375, 0.625, 0.375, 0.625, 0.5, 0.375, 0.5, 0.375, 0.25, 0.625, 0.25, 0.625, 0.375, 0.375, 0.375, 0.125, 0.5, 0.25, 0.5, 0.25, 0.75, 0.125, 0.75, 0.375, 0.75, 0.625, 0.75, 0.625, 0.875, 0.375, 0.875, 0.625, 0.5, 0.75, 0.5, 0.75, 0.75, 0.625, 0.75])
me_cube_027.materials.append(mat_material_032)
me_cube_027.use_mirror_vertex_groups = False
me_cube_027.update()
me_cube_028 = bpy.data.meshes.new('Cube.028')
me_cube_028.from_pydata([(1.0, 1.0, 1.0), (1.0, 1.0, -1.0), (1.0, -1.0, 1.0), (1.0, -1.0, -1.0), (-1.0, 1.0, 1.0), (-1.0, 1.0, -1.0), (-1.0, -1.0, 1.0), (-1.0, -1.0, -1.0), (0.0, 1.0, -1.0), (0.0, -1.0, 1.0), (0.0, -1.0, -1.0), (0.0, 1.0, 1.0)], [], [(11, 4, 6, 9), (10, 9, 6, 7), (7, 6, 4, 5), (8, 1, 3, 10), (1, 0, 2, 3), (8, 11, 0, 1), (5, 4, 11, 8), (5, 8, 10, 7), (3, 2, 9, 10), (0, 11, 9, 2)])
_uv = me_cube_028.uv_layers.new(name='UVMap')
_uv.uv.foreach_set('vector', [0.75, 0.5, 0.875, 0.5, 0.875, 0.75, 0.75, 0.75, 0.375, 0.875, 0.625, 0.875, 0.625, 1.0, 0.375, 1.0, 0.375, 0.0, 0.625, 0.0, 0.625, 0.25, 0.375, 0.25, 0.25, 0.5, 0.375, 0.5, 0.375, 0.75, 0.25, 0.75, 0.375, 0.5, 0.625, 0.5, 0.625, 0.75, 0.375, 0.75, 0.375, 0.375, 0.625, 0.375, 0.625, 0.5, 0.375, 0.5, 0.375, 0.25, 0.625, 0.25, 0.625, 0.375, 0.375, 0.375, 0.125, 0.5, 0.25, 0.5, 0.25, 0.75, 0.125, 0.75, 0.375, 0.75, 0.625, 0.75, 0.625, 0.875, 0.375, 0.875, 0.625, 0.5, 0.75, 0.5, 0.75, 0.75, 0.625, 0.75])
me_cube_028.materials.append(mat_material_033)
me_cube_028.use_mirror_vertex_groups = False
me_cube_028.update()
me_cube_029 = bpy.data.meshes.new('Cube.029')
me_cube_029.from_pydata([(1.0, 1.0, 1.0), (1.0, 1.0, -1.0), (1.0, -1.0, 1.0), (1.0, -1.0, -1.0), (-1.0, 1.0, 1.0), (-1.0, 1.0, -1.0), (-1.0, -1.0, 1.0), (-1.0, -1.0, -1.0), (0.0, 1.0, -1.0), (0.0, -1.0, 1.0), (0.0, -1.0, -1.0), (0.0, 1.0, 1.0)], [], [(11, 4, 6, 9), (10, 9, 6, 7), (7, 6, 4, 5), (8, 1, 3, 10), (1, 0, 2, 3), (8, 11, 0, 1), (5, 4, 11, 8), (5, 8, 10, 7), (3, 2, 9, 10), (0, 11, 9, 2)])
_uv = me_cube_029.uv_layers.new(name='UVMap')
_uv.uv.foreach_set('vector', [0.75, 0.5, 0.875, 0.5, 0.875, 0.75, 0.75, 0.75, 0.375, 0.875, 0.625, 0.875, 0.625, 1.0, 0.375, 1.0, 0.375, 0.0, 0.625, 0.0, 0.625, 0.25, 0.375, 0.25, 0.25, 0.5, 0.375, 0.5, 0.375, 0.75, 0.25, 0.75, 0.375, 0.5, 0.625, 0.5, 0.625, 0.75, 0.375, 0.75, 0.375, 0.375, 0.625, 0.375, 0.625, 0.5, 0.375, 0.5, 0.375, 0.25, 0.625, 0.25, 0.625, 0.375, 0.375, 0.375, 0.125, 0.5, 0.25, 0.5, 0.25, 0.75, 0.125, 0.75, 0.375, 0.75, 0.625, 0.75, 0.625, 0.875, 0.375, 0.875, 0.625, 0.5, 0.75, 0.5, 0.75, 0.75, 0.625, 0.75])
me_cube_029.materials.append(mat_material_034)
me_cube_029.use_mirror_vertex_groups = False
me_cube_029.update()
me_cube_030 = bpy.data.meshes.new('Cube.030')
me_cube_030.from_pydata([(1.0, 1.0, 1.0), (1.0, 1.0, -1.0), (1.0, -1.0, 1.0), (1.0, -1.0, -1.0), (-1.0, 1.0, 1.0), (-1.0, 1.0, -1.0), (-1.0, -1.0, 1.0), (-1.0, -1.0, -1.0), (0.0, 1.0, -1.0), (0.0, -1.0, 1.0), (0.0, -1.0, -1.0), (0.0, 1.0, 1.0)], [], [(11, 4, 6, 9), (10, 9, 6, 7), (7, 6, 4, 5), (8, 1, 3, 10), (1, 0, 2, 3), (8, 11, 0, 1), (5, 4, 11, 8), (5, 8, 10, 7), (3, 2, 9, 10), (0, 11, 9, 2)])
_uv = me_cube_030.uv_layers.new(name='UVMap')
_uv.uv.foreach_set('vector', [0.75, 0.5, 0.875, 0.5, 0.875, 0.75, 0.75, 0.75, 0.375, 0.875, 0.625, 0.875, 0.625, 1.0, 0.375, 1.0, 0.375, 0.0, 0.625, 0.0, 0.625, 0.25, 0.375, 0.25, 0.25, 0.5, 0.375, 0.5, 0.375, 0.75, 0.25, 0.75, 0.375, 0.5, 0.625, 0.5, 0.625, 0.75, 0.375, 0.75, 0.375, 0.375, 0.625, 0.375, 0.625, 0.5, 0.375, 0.5, 0.375, 0.25, 0.625, 0.25, 0.625, 0.375, 0.375, 0.375, 0.125, 0.5, 0.25, 0.5, 0.25, 0.75, 0.125, 0.75, 0.375, 0.75, 0.625, 0.75, 0.625, 0.875, 0.375, 0.875, 0.625, 0.5, 0.75, 0.5, 0.75, 0.75, 0.625, 0.75])
me_cube_030.materials.append(mat_material_035)
me_cube_030.use_mirror_vertex_groups = False
me_cube_030.update()
me_cube_031 = bpy.data.meshes.new('Cube.031')
me_cube_031.from_pydata([(1.0, 1.0, 1.0), (1.0, 1.0, -1.0), (1.0, -1.0, 1.0), (1.0, -1.0, -1.0), (-1.0, 1.0, 1.0), (-1.0, 1.0, -1.0), (-1.0, -1.0, 1.0), (-1.0, -1.0, -1.0), (0.0, 1.0, -1.0), (0.0, -1.0, 1.0), (0.0, -1.0, -1.0), (0.0, 1.0, 1.0)], [], [(11, 4, 6, 9), (10, 9, 6, 7), (7, 6, 4, 5), (8, 1, 3, 10), (1, 0, 2, 3), (8, 11, 0, 1), (5, 4, 11, 8), (5, 8, 10, 7), (3, 2, 9, 10), (0, 11, 9, 2)])
_uv = me_cube_031.uv_layers.new(name='UVMap')
_uv.uv.foreach_set('vector', [0.75, 0.5, 0.875, 0.5, 0.875, 0.75, 0.75, 0.75, 0.375, 0.875, 0.625, 0.875, 0.625, 1.0, 0.375, 1.0, 0.375, 0.0, 0.625, 0.0, 0.625, 0.25, 0.375, 0.25, 0.25, 0.5, 0.375, 0.5, 0.375, 0.75, 0.25, 0.75, 0.375, 0.5, 0.625, 0.5, 0.625, 0.75, 0.375, 0.75, 0.375, 0.375, 0.625, 0.375, 0.625, 0.5, 0.375, 0.5, 0.375, 0.25, 0.625, 0.25, 0.625, 0.375, 0.375, 0.375, 0.125, 0.5, 0.25, 0.5, 0.25, 0.75, 0.125, 0.75, 0.375, 0.75, 0.625, 0.75, 0.625, 0.875, 0.375, 0.875, 0.625, 0.5, 0.75, 0.5, 0.75, 0.75, 0.625, 0.75])
me_cube_031.materials.append(mat_material_036)
me_cube_031.use_mirror_vertex_groups = False
me_cube_031.update()
me_cube_032 = bpy.data.meshes.new('Cube.032')
me_cube_032.from_pydata([(1.0, 1.0, 1.0), (1.0, 1.0, -1.0), (1.0, -1.0, 1.0), (1.0, -1.0, -1.0), (-1.0, 1.0, 1.0), (-1.0, 1.0, -1.0), (-1.0, -1.0, 1.0), (-1.0, -1.0, -1.0), (0.0, 1.0, -1.0), (0.0, -1.0, 1.0), (0.0, -1.0, -1.0), (0.0, 1.0, 1.0)], [], [(11, 4, 6, 9), (10, 9, 6, 7), (7, 6, 4, 5), (8, 1, 3, 10), (1, 0, 2, 3), (8, 11, 0, 1), (5, 4, 11, 8), (5, 8, 10, 7), (3, 2, 9, 10), (0, 11, 9, 2)])
_uv = me_cube_032.uv_layers.new(name='UVMap')
_uv.uv.foreach_set('vector', [0.75, 0.5, 0.875, 0.5, 0.875, 0.75, 0.75, 0.75, 0.375, 0.875, 0.625, 0.875, 0.625, 1.0, 0.375, 1.0, 0.375, 0.0, 0.625, 0.0, 0.625, 0.25, 0.375, 0.25, 0.25, 0.5, 0.375, 0.5, 0.375, 0.75, 0.25, 0.75, 0.375, 0.5, 0.625, 0.5, 0.625, 0.75, 0.375, 0.75, 0.375, 0.375, 0.625, 0.375, 0.625, 0.5, 0.375, 0.5, 0.375, 0.25, 0.625, 0.25, 0.625, 0.375, 0.375, 0.375, 0.125, 0.5, 0.25, 0.5, 0.25, 0.75, 0.125, 0.75, 0.375, 0.75, 0.625, 0.75, 0.625, 0.875, 0.375, 0.875, 0.625, 0.5, 0.75, 0.5, 0.75, 0.75, 0.625, 0.75])
me_cube_032.materials.append(mat_material_037)
me_cube_032.use_mirror_vertex_groups = False
me_cube_032.update()
me_cylinder = bpy.data.meshes.new('Cylinder')
me_cylinder.from_pydata([(0.0, 1.0, -1.0), (0.0, 1.0, 1.0), (0.1951, 0.9808, -1.0), (0.1951, 0.9808, 1.0), (0.3827, 0.9239, -1.0), (0.3827, 0.9239, 1.0), (0.5556, 0.8315, -1.0), (0.5556, 0.8315, 1.0), (0.7071, 0.7071, -1.0), (0.7071, 0.7071, 1.0), (0.8315, 0.5556, -1.0), (0.8315, 0.5556, 1.0), (0.9239, 0.3827, -1.0), (0.9239, 0.3827, 1.0), (0.9808, 0.1951, -1.0), (0.9808, 0.1951, 1.0), (1.0, 0.0, -1.0), (1.0, 0.0, 1.0), (0.9808, -0.1951, -1.0), (0.9808, -0.1951, 1.0), (0.9239, -0.3827, -1.0), (0.9239, -0.3827, 1.0), (0.8315, -0.5556, -1.0), (0.8315, -0.5556, 1.0), (0.7071, -0.7071, -1.0), (0.7071, -0.7071, 1.0), (0.5556, -0.8315, -1.0), (0.5556, -0.8315, 1.0), (0.3827, -0.9239, -1.0), (0.3827, -0.9239, 1.0), (0.1951, -0.9808, -1.0), (0.1951, -0.9808, 1.0), (0.0, -1.0, -1.0), (0.0, -1.0, 1.0), (-0.1951, -0.9808, -1.0), (-0.1951, -0.9808, 1.0), (-0.3827, -0.9239, -1.0), (-0.3827, -0.9239, 1.0), (-0.5556, -0.8315, -1.0), (-0.5556, -0.8315, 1.0), (-0.7071, -0.7071, -1.0), (-0.7071, -0.7071, 1.0), (-0.8315, -0.5556, -1.0), (-0.8315, -0.5556, 1.0), (-0.9239, -0.3827, -1.0), (-0.9239, -0.3827, 1.0), (-0.9808, -0.1951, -1.0), (-0.9808, -0.1951, 1.0), (-1.0, 0.0, -1.0), (-1.0, 0.0, 1.0), (-0.9808, 0.1951, -1.0), (-0.9808, 0.1951, 1.0), (-0.9239, 0.3827, -1.0), (-0.9239, 0.3827, 1.0), (-0.8315, 0.5556, -1.0), (-0.8315, 0.5556, 1.0), (-0.7071, 0.7071, -1.0), (-0.7071, 0.7071, 1.0), (-0.5556, 0.8315, -1.0), (-0.5556, 0.8315, 1.0), (-0.3827, 0.9239, -1.0), (-0.3827, 0.9239, 1.0), (-0.1951, 0.9808, -1.0), (-0.1951, 0.9808, 1.0)], [], [(0, 1, 3, 2), (2, 3, 5, 4), (4, 5, 7, 6), (6, 7, 9, 8), (8, 9, 11, 10), (10, 11, 13, 12), (12, 13, 15, 14), (14, 15, 17, 16), (16, 17, 19, 18), (18, 19, 21, 20), (20, 21, 23, 22), (22, 23, 25, 24), (24, 25, 27, 26), (26, 27, 29, 28), (28, 29, 31, 30), (30, 31, 33, 32), (32, 33, 35, 34), (34, 35, 37, 36), (36, 37, 39, 38), (38, 39, 41, 40), (40, 41, 43, 42), (42, 43, 45, 44), (44, 45, 47, 46), (46, 47, 49, 48), (48, 49, 51, 50), (50, 51, 53, 52), (52, 53, 55, 54), (54, 55, 57, 56), (56, 57, 59, 58), (58, 59, 61, 60), (3, 1, 63, 61, 59, 57, 55, 53, 51, 49, 47, 45, 43, 41, 39, 37, 35, 33, 31, 29, 27, 25, 23, 21, 19, 17, 15, 13, 11, 9, 7, 5), (60, 61, 63, 62), (62, 63, 1, 0), (0, 2, 4, 6, 8, 10, 12, 14, 16, 18, 20, 22, 24, 26, 28, 30, 32, 34, 36, 38, 40, 42, 44, 46, 48, 50, 52, 54, 56, 58, 60, 62)])
_uv = me_cylinder.uv_layers.new(name='UVMap')
_uv.uv.foreach_set('vector', [1.0, 0.5, 1.0, 1.0, 0.9688, 1.0, 0.9688, 0.5, 0.9688, 0.5, 0.9688, 1.0, 0.9375, 1.0, 0.9375, 0.5, 0.9375, 0.5, 0.9375, 1.0, 0.9062, 1.0, 0.9062, 0.5, 0.9062, 0.5, 0.9062, 1.0, 0.875, 1.0, 0.875, 0.5, 0.875, 0.5, 0.875, 1.0, 0.8438, 1.0, 0.8438, 0.5, 0.8438, 0.5, 0.8438, 1.0, 0.8125, 1.0, 0.8125, 0.5, 0.8125, 0.5, 0.8125, 1.0, 0.7812, 1.0, 0.7812, 0.5, 0.7812, 0.5, 0.7812, 1.0, 0.75, 1.0, 0.75, 0.5, 0.75, 0.5, 0.75, 1.0, 0.7188, 1.0, 0.7188, 0.5, 0.7188, 0.5, 0.7188, 1.0, 0.6875, 1.0, 0.6875, 0.5, 0.6875, 0.5, 0.6875, 1.0, 0.6562, 1.0, 0.6562, 0.5, 0.6562, 0.5, 0.6562, 1.0, 0.625, 1.0, 0.625, 0.5, 0.625, 0.5, 0.625, 1.0, 0.5938, 1.0, 0.5938, 0.5, 0.5938, 0.5, 0.5938, 1.0, 0.5625, 1.0, 0.5625, 0.5, 0.5625, 0.5, 0.5625, 1.0, 0.5312, 1.0, 0.5312, 0.5, 0.5312, 0.5, 0.5312, 1.0, 0.5, 1.0, 0.5, 0.5, 0.5, 0.5, 0.5, 1.0, 0.4688, 1.0, 0.4688, 0.5, 0.4688, 0.5, 0.4688, 1.0, 0.4375, 1.0, 0.4375, 0.5, 0.4375, 0.5, 0.4375, 1.0, 0.4062, 1.0, 0.4062, 0.5, 0.4062, 0.5, 0.4062, 1.0, 0.375, 1.0, 0.375, 0.5, 0.375, 0.5, 0.375, 1.0, 0.3438, 1.0, 0.3438, 0.5, 0.3438, 0.5, 0.3438, 1.0, 0.3125, 1.0, 0.3125, 0.5, 0.3125, 0.5, 0.3125, 1.0, 0.2812, 1.0, 0.2812, 0.5, 0.2812, 0.5, 0.2812, 1.0, 0.25, 1.0, 0.25, 0.5, 0.25, 0.5, 0.25, 1.0, 0.2188, 1.0, 0.2188, 0.5, 0.2188, 0.5, 0.2188, 1.0, 0.1875, 1.0, 0.1875, 0.5, 0.1875, 0.5, 0.1875, 1.0, 0.1562, 1.0, 0.1562, 0.5, 0.1562, 0.5, 0.1562, 1.0, 0.125, 1.0, 0.125, 0.5, 0.125, 0.5, 0.125, 1.0, 0.09375, 1.0, 0.09375, 0.5, 0.09375, 0.5, 0.09375, 1.0, 0.0625, 1.0, 0.0625, 0.5, 0.2968, 0.4854, 0.25, 0.49, 0.2032, 0.4854, 0.1582, 0.4717, 0.1167, 0.4496, 0.08029, 0.4197, 0.05045, 0.3833, 0.02827, 0.3418, 0.01461, 0.2968, 0.01, 0.25, 0.01461, 0.2032, 0.02827, 0.1582, 0.05045, 0.1167, 0.08029, 0.08029, 0.1167, 0.05045, 0.1582, 0.02827, 0.2032, 0.01461, 0.25, 0.01, 0.2968, 0.01461, 0.3418, 0.02827, 0.3833, 0.05045, 0.4197, 0.08029, 0.4496, 0.1167, 0.4717, 0.1582, 0.4854, 0.2032, 0.49, 0.25, 0.4854, 0.2968, 0.4717, 0.3418, 0.4496, 0.3833, 0.4197, 0.4197, 0.3833, 0.4496, 0.3418, 0.4717, 0.0625, 0.5, 0.0625, 1.0, 0.03125, 1.0, 0.03125, 0.5, 0.03125, 0.5, 0.03125, 1.0, 0.0, 1.0, 0.0, 0.5, 0.75, 0.49, 0.7968, 0.4854, 0.8418, 0.4717, 0.8833, 0.4496, 0.9197, 0.4197, 0.9496, 0.3833, 0.9717, 0.3418, 0.9854, 0.2968, 0.99, 0.25, 0.9854, 0.2032, 0.9717, 0.1582, 0.9496, 0.1167, 0.9197, 0.08029, 0.8833, 0.05045, 0.8418, 0.02827, 0.7968, 0.01461, 0.75, 0.01, 0.7032, 0.01461, 0.6582, 0.02827, 0.6167, 0.05045, 0.5803, 0.08029, 0.5504, 0.1167, 0.5283, 0.1582, 0.5146, 0.2032, 0.51, 0.25, 0.5146, 0.2968, 0.5283, 0.3418, 0.5504, 0.3833, 0.5803, 0.4197, 0.6167, 0.4496, 0.6582, 0.4717, 0.7032, 0.4854])
me_cylinder.update()
me_cylinder_003 = bpy.data.meshes.new('Cylinder.003')
me_cylinder_003.from_pydata([(0.0, 1.0, -1.0), (0.0, 1.0, 1.0), (0.1951, 0.9808, -1.0), (0.1951, 0.9808, 1.0), (0.3827, 0.9239, -1.0), (0.3827, 0.9239, 1.0), (0.5556, 0.8315, -1.0), (0.5556, 0.8315, 1.0), (0.7071, 0.7071, -1.0), (0.7071, 0.7071, 1.0), (0.8315, 0.5556, -1.0), (0.8315, 0.5556, 1.0), (0.9239, 0.3827, -1.0), (0.9239, 0.3827, 1.0), (0.9808, 0.1951, -1.0), (0.9808, 0.1951, 1.0), (1.0, 0.0, -1.0), (1.0, 0.0, 1.0), (0.9808, -0.1951, -1.0), (0.9808, -0.1951, 1.0), (0.9239, -0.3827, -1.0), (0.9239, -0.3827, 1.0), (0.8315, -0.5556, -1.0), (0.8315, -0.5556, 1.0), (0.7071, -0.7071, -1.0), (0.7071, -0.7071, 1.0), (0.5556, -0.8315, -1.0), (0.5556, -0.8315, 1.0), (0.3827, -0.9239, -1.0), (0.3827, -0.9239, 1.0), (0.1951, -0.9808, -1.0), (0.1951, -0.9808, 1.0), (0.0, -1.0, -1.0), (0.0, -1.0, 1.0), (-0.1951, -0.9808, -1.0), (-0.1951, -0.9808, 1.0), (-0.3827, -0.9239, -1.0), (-0.3827, -0.9239, 1.0), (-0.5556, -0.8315, -1.0), (-0.5556, -0.8315, 1.0), (-0.7071, -0.7071, -1.0), (-0.7071, -0.7071, 1.0), (-0.8315, -0.5556, -1.0), (-0.8315, -0.5556, 1.0), (-0.9239, -0.3827, -1.0), (-0.9239, -0.3827, 1.0), (-0.9808, -0.1951, -1.0), (-0.9808, -0.1951, 1.0), (-1.0, 0.0, -1.0), (-1.0, 0.0, 1.0), (-0.9808, 0.1951, -1.0), (-0.9808, 0.1951, 1.0), (-0.9239, 0.3827, -1.0), (-0.9239, 0.3827, 1.0), (-0.8315, 0.5556, -1.0), (-0.8315, 0.5556, 1.0), (-0.7071, 0.7071, -1.0), (-0.7071, 0.7071, 1.0), (-0.5556, 0.8315, -1.0), (-0.5556, 0.8315, 1.0), (-0.3827, 0.9239, -1.0), (-0.3827, 0.9239, 1.0), (-0.1951, 0.9808, -1.0), (-0.1951, 0.9808, 1.0)], [], [(0, 1, 3, 2), (2, 3, 5, 4), (4, 5, 7, 6), (6, 7, 9, 8), (8, 9, 11, 10), (10, 11, 13, 12), (12, 13, 15, 14), (14, 15, 17, 16), (16, 17, 19, 18), (18, 19, 21, 20), (20, 21, 23, 22), (22, 23, 25, 24), (24, 25, 27, 26), (26, 27, 29, 28), (28, 29, 31, 30), (30, 31, 33, 32), (32, 33, 35, 34), (34, 35, 37, 36), (36, 37, 39, 38), (38, 39, 41, 40), (40, 41, 43, 42), (42, 43, 45, 44), (44, 45, 47, 46), (46, 47, 49, 48), (48, 49, 51, 50), (50, 51, 53, 52), (52, 53, 55, 54), (54, 55, 57, 56), (56, 57, 59, 58), (58, 59, 61, 60), (3, 1, 63, 61, 59, 57, 55, 53, 51, 49, 47, 45, 43, 41, 39, 37, 35, 33, 31, 29, 27, 25, 23, 21, 19, 17, 15, 13, 11, 9, 7, 5), (60, 61, 63, 62), (62, 63, 1, 0), (0, 2, 4, 6, 8, 10, 12, 14, 16, 18, 20, 22, 24, 26, 28, 30, 32, 34, 36, 38, 40, 42, 44, 46, 48, 50, 52, 54, 56, 58, 60, 62)])
_uv = me_cylinder_003.uv_layers.new(name='UVMap')
_uv.uv.foreach_set('vector', [1.0, 0.5, 1.0, 1.0, 0.9688, 1.0, 0.9688, 0.5, 0.9688, 0.5, 0.9688, 1.0, 0.9375, 1.0, 0.9375, 0.5, 0.9375, 0.5, 0.9375, 1.0, 0.9062, 1.0, 0.9062, 0.5, 0.9062, 0.5, 0.9062, 1.0, 0.875, 1.0, 0.875, 0.5, 0.875, 0.5, 0.875, 1.0, 0.8438, 1.0, 0.8438, 0.5, 0.8438, 0.5, 0.8438, 1.0, 0.8125, 1.0, 0.8125, 0.5, 0.8125, 0.5, 0.8125, 1.0, 0.7812, 1.0, 0.7812, 0.5, 0.7812, 0.5, 0.7812, 1.0, 0.75, 1.0, 0.75, 0.5, 0.75, 0.5, 0.75, 1.0, 0.7188, 1.0, 0.7188, 0.5, 0.7188, 0.5, 0.7188, 1.0, 0.6875, 1.0, 0.6875, 0.5, 0.6875, 0.5, 0.6875, 1.0, 0.6562, 1.0, 0.6562, 0.5, 0.6562, 0.5, 0.6562, 1.0, 0.625, 1.0, 0.625, 0.5, 0.625, 0.5, 0.625, 1.0, 0.5938, 1.0, 0.5938, 0.5, 0.5938, 0.5, 0.5938, 1.0, 0.5625, 1.0, 0.5625, 0.5, 0.5625, 0.5, 0.5625, 1.0, 0.5312, 1.0, 0.5312, 0.5, 0.5312, 0.5, 0.5312, 1.0, 0.5, 1.0, 0.5, 0.5, 0.5, 0.5, 0.5, 1.0, 0.4688, 1.0, 0.4688, 0.5, 0.4688, 0.5, 0.4688, 1.0, 0.4375, 1.0, 0.4375, 0.5, 0.4375, 0.5, 0.4375, 1.0, 0.4062, 1.0, 0.4062, 0.5, 0.4062, 0.5, 0.4062, 1.0, 0.375, 1.0, 0.375, 0.5, 0.375, 0.5, 0.375, 1.0, 0.3438, 1.0, 0.3438, 0.5, 0.3438, 0.5, 0.3438, 1.0, 0.3125, 1.0, 0.3125, 0.5, 0.3125, 0.5, 0.3125, 1.0, 0.2812, 1.0, 0.2812, 0.5, 0.2812, 0.5, 0.2812, 1.0, 0.25, 1.0, 0.25, 0.5, 0.25, 0.5, 0.25, 1.0, 0.2188, 1.0, 0.2188, 0.5, 0.2188, 0.5, 0.2188, 1.0, 0.1875, 1.0, 0.1875, 0.5, 0.1875, 0.5, 0.1875, 1.0, 0.1562, 1.0, 0.1562, 0.5, 0.1562, 0.5, 0.1562, 1.0, 0.125, 1.0, 0.125, 0.5, 0.125, 0.5, 0.125, 1.0, 0.09375, 1.0, 0.09375, 0.5, 0.09375, 0.5, 0.09375, 1.0, 0.0625, 1.0, 0.0625, 0.5, 0.2968, 0.4854, 0.25, 0.49, 0.2032, 0.4854, 0.1582, 0.4717, 0.1167, 0.4496, 0.08029, 0.4197, 0.05045, 0.3833, 0.02827, 0.3418, 0.01461, 0.2968, 0.01, 0.25, 0.01461, 0.2032, 0.02827, 0.1582, 0.05045, 0.1167, 0.08029, 0.08029, 0.1167, 0.05045, 0.1582, 0.02827, 0.2032, 0.01461, 0.25, 0.01, 0.2968, 0.01461, 0.3418, 0.02827, 0.3833, 0.05045, 0.4197, 0.08029, 0.4496, 0.1167, 0.4717, 0.1582, 0.4854, 0.2032, 0.49, 0.25, 0.4854, 0.2968, 0.4717, 0.3418, 0.4496, 0.3833, 0.4197, 0.4197, 0.3833, 0.4496, 0.3418, 0.4717, 0.0625, 0.5, 0.0625, 1.0, 0.03125, 1.0, 0.03125, 0.5, 0.03125, 0.5, 0.03125, 1.0, 0.0, 1.0, 0.0, 0.5, 0.75, 0.49, 0.7968, 0.4854, 0.8418, 0.4717, 0.8833, 0.4496, 0.9197, 0.4197, 0.9496, 0.3833, 0.9717, 0.3418, 0.9854, 0.2968, 0.99, 0.25, 0.9854, 0.2032, 0.9717, 0.1582, 0.9496, 0.1167, 0.9197, 0.08029, 0.8833, 0.05045, 0.8418, 0.02827, 0.7968, 0.01461, 0.75, 0.01, 0.7032, 0.01461, 0.6582, 0.02827, 0.6167, 0.05045, 0.5803, 0.08029, 0.5504, 0.1167, 0.5283, 0.1582, 0.5146, 0.2032, 0.51, 0.25, 0.5146, 0.2968, 0.5283, 0.3418, 0.5504, 0.3833, 0.5803, 0.4197, 0.6167, 0.4496, 0.6582, 0.4717, 0.7032, 0.4854])
me_cylinder_003.update()
me_plane_001 = bpy.data.meshes.new('Plane.001')
me_plane_001.from_pydata([(-1.0, -1.0, 0.0), (1.0, -1.0, 0.0), (-1.0, 1.0, 0.0), (1.0, 1.0, 0.0)], [], [(0, 1, 3, 2)])
_uv = me_plane_001.uv_layers.new(name='UVMap')
_uv.uv.foreach_set('vector', [0.0, 0.0, 1.0, 0.0, 1.0, 1.0, 0.0, 1.0])
me_plane_001.materials.append(mat_material_015)
me_plane_001.update()

# ---- objects
ob_sun = bpy.data.objects.new('Sun', light_sun_001)
ob_camera = bpy.data.objects.new('Camera', cam_camera)
ob_cube_024 = bpy.data.objects.new('Cube.024', me_cube_033)
ob_cube_026 = bpy.data.objects.new('Cube.026', me_cube_036)
ob_cube_025 = bpy.data.objects.new('Cube.025', me_cube_037)
ob_cube_027 = bpy.data.objects.new('Cube.027', me_cube_039)
ob_cube_028 = bpy.data.objects.new('Cube.028', me_cube_040)
ob_cube = bpy.data.objects.new('Cube', me_cube)
ob_cube_001 = bpy.data.objects.new('Cube.001', me_cube_001)
ob_cube_002 = bpy.data.objects.new('Cube.002', me_cube_013)
ob_cube_003 = bpy.data.objects.new('Cube.003', me_cube_003)
ob_cube_005 = bpy.data.objects.new('Cube.005', me_cube_005)
ob_cube_008 = bpy.data.objects.new('Cube.008', me_cube_008)
ob_cube_010 = bpy.data.objects.new('Cube.010', me_cube_010)
ob_cube_011 = bpy.data.objects.new('Cube.011', me_cube_011)
ob_cube_004 = bpy.data.objects.new('Cube.004', me_cube_004)
ob_cube_006 = bpy.data.objects.new('Cube.006', me_cube_006)
ob_cube_007 = bpy.data.objects.new('Cube.007', me_cube_007)
ob_cube_009 = bpy.data.objects.new('Cube.009', me_cube_009)
ob_cube_013 = bpy.data.objects.new('Cube.013', me_cube_012)
ob_cube_015 = bpy.data.objects.new('Cube.015', me_cube_016)
ob_cube_016 = bpy.data.objects.new('Cube.016', me_cube_017)
ob_cube_017 = bpy.data.objects.new('Cube.017', me_cube_018)
ob_cube_018 = bpy.data.objects.new('Cube.018', me_cube_019)
ob_cube_019 = bpy.data.objects.new('Cube.019', me_cube_021)
ob_cube_012 = bpy.data.objects.new('Cube.012', me_cube_027)
ob_cube_014 = bpy.data.objects.new('Cube.014', me_cube_028)
ob_cube_020 = bpy.data.objects.new('Cube.020', me_cube_029)
ob_cube_021 = bpy.data.objects.new('Cube.021', me_cube_030)
ob_cube_022 = bpy.data.objects.new('Cube.022', me_cube_031)
ob_cube_023 = bpy.data.objects.new('Cube.023', me_cube_032)
ob_cylinder = bpy.data.objects.new('Cylinder', me_cylinder)
ob_light_001 = bpy.data.objects.new('Light.001', light_light_002)
ob_cylinder_002 = bpy.data.objects.new('Cylinder.002', me_cylinder_003)
ob_light_003 = bpy.data.objects.new('Light.003', light_light_004)
ob_plane = bpy.data.objects.new('Plane', me_plane_001)

# ---- transforms, parenting, visibility, modifiers, constraints
ob_sun.location = (-103.5, 41.94, 86.86)
ob_sun.rotation_euler = (4.206, -3.188, 0.5685)
ob_camera.location = (48.86, 49.82, 36.63)
ob_camera.rotation_euler = (1.379, -0.0, 3.356)
ob_camera.lock_rotations_4d = False
ob_camera.empty_display_type = 'ARROWS'
ob_camera.color = (0.0, 0.0, 0.0, 0.0)
ob_camera.display_type = 'WIRE'
ob_camera.lineart.crease_threshold = 0.0
ob_cube_024.location = (-21.42, -15.87, 4.387)
ob_cube_024.rotation_euler = (4.712, -0.0, 0.0)
ob_cube_024.scale = (14.65, -1.056, 7.281)
ob_cube_024.lock_rotations_4d = False
ob_cube_024.empty_display_type = 'ARROWS'
ob_cube_024.lineart.crease_threshold = 0.0
ob_cube_026.location = (-21.42, -25.94, 2.912)
ob_cube_026.rotation_euler = (4.712, -0.0, 0.0)
ob_cube_026.scale = (14.65, -2.532, 2.758)
ob_cube_026.lock_rotations_4d = False
ob_cube_026.empty_display_type = 'ARROWS'
ob_cube_026.lineart.crease_threshold = 0.0
ob_cube_025.location = (-21.42, -3.89, 1.272)
ob_cube_025.rotation_euler = (4.712, -0.0, 0.0)
ob_cube_025.scale = (14.65, -1.056, 6.183)
ob_cube_025.lock_rotations_4d = False
ob_cube_025.empty_display_type = 'ARROWS'
ob_cube_025.lineart.crease_threshold = 0.0
ob_cube_027.location = (-38.72, -10.44, 2.763)
ob_cube_027.rotation_euler = (4.712, -0.0, -1.579)
ob_cube_027.scale = (12.76, -2.654, 2.758)
ob_cube_027.lock_rotations_4d = False
ob_cube_027.empty_display_type = 'ARROWS'
ob_cube_027.lineart.crease_threshold = 0.0
ob_cube_028.location = (-27.34, 14.36, 51.85)
ob_cube_028.rotation_euler = (4.712, -0.0, 0.0)
ob_cube_028.scale = (20.75, -0.7502, 40.58)
ob_cube_028.lock_rotations_4d = False
ob_cube_028.empty_display_type = 'ARROWS'
ob_cube_028.lineart.crease_threshold = 0.0
ob_cube.location = (0.0, 17.43, -0.2538)
ob_cube.rotation_euler = (3.142, -0.0, 0.0)
ob_cube.scale = (48.14, 43.56, 0.4769)
ob_cube.lock_rotations_4d = False
ob_cube.empty_display_type = 'ARROWS'
ob_cube.lineart.crease_threshold = 0.0
ob_cube_001.location = (46.58, -2.657, 26.02)
ob_cube_001.rotation_euler = (1.571, -3.142, 1.571)
ob_cube_001.scale = (4.933, 26.73, 1.543)
ob_cube_001.lock_rotations_4d = False
ob_cube_001.empty_display_type = 'ARROWS'
ob_cube_001.lineart.crease_threshold = 0.0
ob_cube_002.location = (-42.06, -24.74, 26.02)
ob_cube_002.rotation_euler = (4.712, -0.0, 0.0)
ob_cube_002.scale = (5.975, 26.73, 1.543)
ob_cube_002.lock_rotations_4d = False
ob_cube_002.empty_display_type = 'ARROWS'
ob_cube_002.lineart.crease_threshold = 0.0
ob_cube_003.location = (42.11, -24.74, 26.02)
ob_cube_003.rotation_euler = (4.712, -0.0, 0.0)
ob_cube_003.scale = (5.975, 26.73, 1.543)
ob_cube_003.lock_rotations_4d = False
ob_cube_003.empty_display_type = 'ARROWS'
ob_cube_003.lineart.crease_threshold = 0.0
ob_cube_005.location = (21.0, -24.74, 51.97)
ob_cube_005.rotation_euler = (4.712, -0.0, 0.0)
ob_cube_005.scale = (15.22, -0.7502, 1.543)
ob_cube_005.lock_rotations_4d = False
ob_cube_005.empty_display_type = 'ARROWS'
ob_cube_005.lineart.crease_threshold = 0.0
ob_cube_008.location = (46.54, -15.38, 51.97)
ob_cube_008.rotation_euler = (1.571, -3.142, 1.571)
ob_cube_008.scale = (7.861, -0.7502, 1.543)
ob_cube_008.lock_rotations_4d = False
ob_cube_008.empty_display_type = 'ARROWS'
ob_cube_008.lineart.crease_threshold = 0.0
ob_cube_010.location = (-21.02, -24.74, 40.12)
ob_cube_010.rotation_euler = (4.712, -0.0, 0.0)
ob_cube_010.scale = (15.22, -0.7502, 1.543)
ob_cube_010.lock_rotations_4d = False
ob_cube_010.empty_display_type = 'ARROWS'
ob_cube_010.lineart.crease_threshold = 0.0
ob_cube_011.location = (-0.3899, -24.74, 26.02)
ob_cube_011.rotation_euler = (4.712, -0.0, 0.0)
ob_cube_011.scale = (6.353, 26.73, 1.543)
ob_cube_011.lock_rotations_4d = False
ob_cube_011.empty_display_type = 'ARROWS'
ob_cube_011.lineart.crease_threshold = 0.0
ob_cube_004.location = (21.0, -24.74, 0.9185)
ob_cube_004.rotation_euler = (4.712, -0.0, 0.0)
ob_cube_004.scale = (15.22, -0.7502, 1.543)
ob_cube_004.lock_rotations_4d = False
ob_cube_004.empty_display_type = 'ARROWS'
ob_cube_004.lineart.crease_threshold = 0.0
ob_cube_006.location = (19.19, 0.7473, 0.9185)
ob_cube_006.rotation_euler = (4.712, -0.0, 0.0)
ob_cube_006.scale = (25.87, -0.7502, 1.543)
ob_cube_006.lock_rotations_4d = False
ob_cube_006.empty_display_type = 'ARROWS'
ob_cube_006.lineart.crease_threshold = 0.0
ob_cube_007.location = (-5.14, -11.89, 0.9185)
ob_cube_007.rotation_euler = (1.571, -3.142, 1.571)
ob_cube_007.scale = (11.32, -0.7502, 1.543)
ob_cube_007.lock_rotations_4d = False
ob_cube_007.empty_display_type = 'ARROWS'
ob_cube_007.lineart.crease_threshold = 0.0
ob_cube_009.location = (46.53, -15.38, 0.9973)
ob_cube_009.rotation_euler = (1.571, -3.142, 1.571)
ob_cube_009.scale = (7.861, -0.7502, 1.543)
ob_cube_009.lock_rotations_4d = False
ob_cube_009.empty_display_type = 'ARROWS'
ob_cube_009.lineart.crease_threshold = 0.0
ob_cube_013.location = (30.77, -10.54, 51.97)
ob_cube_013.rotation_euler = (4.712, -0.0, 1.571)
ob_cube_013.scale = (12.73, -0.7502, 1.543)
ob_cube_013.lock_rotations_4d = False
ob_cube_013.empty_display_type = 'ARROWS'
ob_cube_013.lineart.crease_threshold = 0.0
ob_cube_015.location = (21.88, -10.54, 51.97)
ob_cube_015.rotation_euler = (4.712, -0.0, 1.571)
ob_cube_015.scale = (12.73, -0.7502, 1.543)
ob_cube_015.lock_rotations_4d = False
ob_cube_015.empty_display_type = 'ARROWS'
ob_cube_015.lineart.crease_threshold = 0.0
ob_cube_016.location = (13.05, -10.54, 51.97)
ob_cube_016.rotation_euler = (4.712, -0.0, 1.571)
ob_cube_016.scale = (12.73, -0.7502, 1.543)
ob_cube_016.lock_rotations_4d = False
ob_cube_016.empty_display_type = 'ARROWS'
ob_cube_016.lineart.crease_threshold = 0.0
ob_cube_017.location = (4.332, -10.54, 51.97)
ob_cube_017.rotation_euler = (4.712, -0.0, 1.571)
ob_cube_017.scale = (12.73, -0.7502, 1.543)
ob_cube_017.lock_rotations_4d = False
ob_cube_017.empty_display_type = 'ARROWS'
ob_cube_017.lineart.crease_threshold = 0.0
ob_cube_018.location = (-4.628, -10.54, 51.97)
ob_cube_018.rotation_euler = (4.712, -0.0, 1.571)
ob_cube_018.scale = (12.73, -0.7502, 1.543)
ob_cube_018.lock_rotations_4d = False
ob_cube_018.empty_display_type = 'ARROWS'
ob_cube_018.lineart.crease_threshold = 0.0
ob_cube_019.location = (39.6, -10.54, 51.97)
ob_cube_019.rotation_euler = (4.712, -0.0, 1.571)
ob_cube_019.scale = (12.73, -0.7502, 1.543)
ob_cube_019.lock_rotations_4d = False
ob_cube_019.empty_display_type = 'ARROWS'
ob_cube_019.lineart.crease_threshold = 0.0
ob_cube_012.location = (39.59, 1.433, 27.12)
ob_cube_012.rotation_euler = (4.712, 1.571, 1.571)
ob_cube_012.scale = (-25.64, -0.7502, 1.543)
ob_cube_012.lock_rotations_4d = False
ob_cube_012.empty_display_type = 'ARROWS'
ob_cube_012.lineart.crease_threshold = 0.0
ob_cube_014.location = (30.77, 1.433, 27.12)
ob_cube_014.rotation_euler = (4.712, 1.571, 1.571)
ob_cube_014.scale = (-25.64, -0.7502, 1.543)
ob_cube_014.lock_rotations_4d = False
ob_cube_014.empty_display_type = 'ARROWS'
ob_cube_014.lineart.crease_threshold = 0.0
ob_cube_020.location = (21.87, 1.433, 27.12)
ob_cube_020.rotation_euler = (4.712, 1.571, 1.571)
ob_cube_020.scale = (-25.64, -0.7502, 1.543)
ob_cube_020.lock_rotations_4d = False
ob_cube_020.empty_display_type = 'ARROWS'
ob_cube_020.lineart.crease_threshold = 0.0
ob_cube_021.location = (13.05, 1.433, 27.12)
ob_cube_021.rotation_euler = (4.712, 1.571, 1.571)
ob_cube_021.scale = (-25.64, -0.7502, 1.543)
ob_cube_021.lock_rotations_4d = False
ob_cube_021.empty_display_type = 'ARROWS'
ob_cube_021.lineart.crease_threshold = 0.0
ob_cube_022.location = (-4.633, 1.433, 27.12)
ob_cube_022.rotation_euler = (4.712, 1.571, 1.571)
ob_cube_022.scale = (-25.64, -0.7502, 1.543)
ob_cube_022.lock_rotations_4d = False
ob_cube_022.empty_display_type = 'ARROWS'
ob_cube_022.lineart.crease_threshold = 0.0
ob_cube_023.location = (4.34, 1.433, 27.12)
ob_cube_023.rotation_euler = (4.712, 1.571, 1.571)
ob_cube_023.scale = (-25.64, -0.7502, 1.543)
ob_cube_023.lock_rotations_4d = False
ob_cube_023.empty_display_type = 'ARROWS'
ob_cube_023.lineart.crease_threshold = 0.0
ob_cylinder.location = (-0.3282, -21.96, -0.02294)
ob_cylinder.rotation_euler = (9.666, -0.003399, 0.004121)
ob_light_001.location = (-0.3526, -22.67, 0.9488)
ob_light_001.rotation_euler = (3.12, -0.002823, -0.3322)
ob_light_001.lock_rotations_4d = False
ob_light_001.empty_display_type = 'ARROWS'
ob_light_001.color = (0.0, 0.0, 0.0, 0.0)
ob_light_001.lineart.crease_threshold = 0.0
ob_cylinder_002.location = (41.72, -21.96, -0.02294)
ob_cylinder_002.rotation_euler = (9.666, -0.003399, 0.004121)
ob_light_003.location = (41.7, -22.67, 0.9488)
ob_light_003.rotation_euler = (3.12, -0.002823, -0.3322)
ob_light_003.lock_rotations_4d = False
ob_light_003.empty_display_type = 'ARROWS'
ob_light_003.color = (0.0, 0.0, 0.0, 0.0)
ob_light_003.lineart.crease_threshold = 0.0
ob_plane.location = (21.12, -12.19, 0.4271)
ob_plane.scale = (24.5, 11.27, 9.183)
_m = ob_plane.modifiers.new('ParticleSystem', 'PARTICLE_SYSTEM')

# ---- collection membership
scene.collection.objects.link(ob_sun)
col_collection.objects.link(ob_camera)
col_porta.objects.link(ob_cube_024)
col_porta.objects.link(ob_cube_026)
col_porta.objects.link(ob_cube_025)
col_porta.objects.link(ob_cube_027)
col_porta.objects.link(ob_cube_028)
col_colunas_001.objects.link(ob_cube)
col_colunas_001.objects.link(ob_cube_001)
col_colunas_001.objects.link(ob_cube_002)
col_colunas_001.objects.link(ob_cube_003)
col_colunas_001.objects.link(ob_cube_005)
col_colunas_001.objects.link(ob_cube_008)
col_colunas_001.objects.link(ob_cube_010)
col_colunas_001.objects.link(ob_cube_011)
col_jardim.objects.link(ob_cube_004)
col_jardim.objects.link(ob_cube_006)
col_jardim.objects.link(ob_cube_007)
col_jardim.objects.link(ob_cube_009)
col_teto.objects.link(ob_cube_013)
col_teto.objects.link(ob_cube_015)
col_teto.objects.link(ob_cube_016)
col_teto.objects.link(ob_cube_017)
col_teto.objects.link(ob_cube_018)
col_teto.objects.link(ob_cube_019)
col_colunas.objects.link(ob_cube_012)
col_colunas.objects.link(ob_cube_014)
col_colunas.objects.link(ob_cube_020)
col_colunas.objects.link(ob_cube_021)
col_colunas.objects.link(ob_cube_022)
col_colunas.objects.link(ob_cube_023)
col_lamp1.objects.link(ob_cylinder)
col_lamp1.objects.link(ob_light_001)
col_lamp1_001.objects.link(ob_cylinder_002)
col_lamp1_001.objects.link(ob_light_003)
col_relva.objects.link(ob_plane)

# ---- scene / render settings (as saved in the file)
scene.camera = ob_camera
scene.frame_start = 1; scene.frame_end = 250; scene.frame_set(1)
scene.render.engine = 'BLENDER_EEVEE_NEXT'
scene.cycles.sampling_pattern = 'TABULATED_SOBOL'
bpy.context.view_layer.update()
